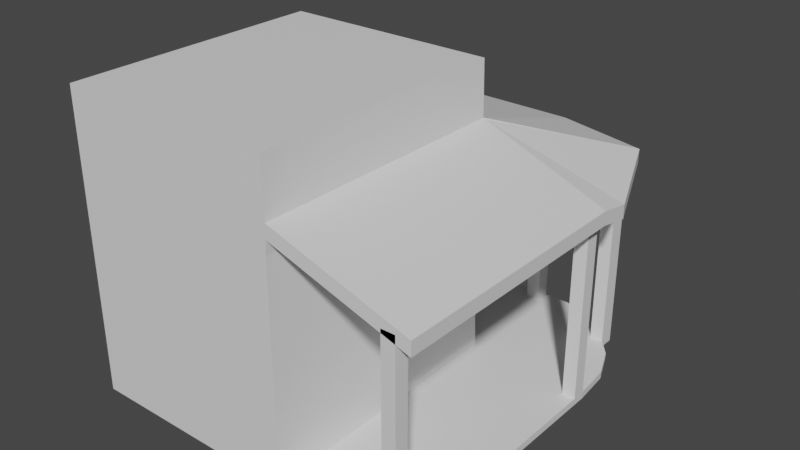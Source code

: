 # Source: ShopCornerPlaceholder.blend  (saved by Blender 3.6.13; exported with 4.5.12 LTS)
import bpy
from mathutils import Matrix  # noqa: F401  (used for matrix-valued properties, if any)

bpy.ops.wm.read_factory_settings(use_empty=True)
scene = bpy.context.scene
scene.name = 'Scene'

# ---- collections
col_collection = bpy.data.collections.new('Collection'); scene.collection.children.link(col_collection)

# ---- materials (node trees are filled in below, after node groups)
mat_material = bpy.data.materials.new('Material')
mat_material.alpha_threshold = 0.0
mat_material.use_transparent_shadow = False
mat_material.roughness = 0.5
mat_material.line_color = (0.0, 0.0, 0.0, 1.0)

# ---- material node trees
mat_material.use_nodes = True; mat_material.node_tree.nodes.clear()
_N = mat_material.node_tree.nodes; _L = mat_material.node_tree.links
n0 = _N.new('ShaderNodeOutputMaterial'); n0.name = 'Material Output'; n0.location = (300, 300)
n1 = _N.new('ShaderNodeBsdfPrincipled'); n1.name = 'Principled BSDF'; n1.location = (10, 300)
n1.distribution = 'GGX'
n1.subsurface_method = 'RANDOM_WALK_SKIN'
n1.inputs[3].default_value = 1.45
n1.inputs[27].default_value = (0.0, 0.0, 0.0, 1.0)
n1.inputs[28].default_value = 1.0
_L.new(n1.outputs[0], n0.inputs[0])
n0.is_active_output = True

# ---- world
world_world = bpy.data.worlds.new('World'); scene.world = world_world
world_world.use_nodes = True; world_world.node_tree.nodes.clear()
_N = world_world.node_tree.nodes; _L = world_world.node_tree.links
n0 = _N.new('ShaderNodeOutputWorld'); n0.name = 'World Output'; n0.location = (300, 300)
n1 = _N.new('ShaderNodeBackground'); n1.name = 'Background'; n1.location = (10, 300)
n1.inputs[0].default_value = (0.05088, 0.05088, 0.05088, 1.0)
_L.new(n1.outputs[0], n0.inputs[0])
n0.is_active_output = True
world_world.color = (0.05088, 0.05088, 0.05088)
world_world.use_sun_shadow = False
world_world.sun_shadow_jitter_overblur = 0.0

# ---- meshes
me_cube = bpy.data.meshes.new('Cube')
me_cube.from_pydata([(1.0, 1.423, 1.915), (1.011, 1.423, -0.8136), (1.0, -1.0, 1.915), (1.011, -1.0, -0.8136), (-1.0, 1.423, 1.915), (-1.0, 1.423, -0.8136), (-1.0, -1.0, 1.915), (-1.0, -1.0, -0.8136), (1.0, 1.423, 0.9145), (-1.0, -1.0, 0.9145), (1.0, -1.0, 0.9145), (-1.0, 1.423, 0.9145), (1.0, 1.423, -0.5), (1.0, -1.0, -0.5), (-1.0, 1.423, -0.5), (-1.0, -1.0, -0.5), (-1.0, -1.0, 1.415), (1.011, 1.423, 1.415), (1.011, -1.0, 1.415), (-1.0, 1.423, 1.415), (1.011, 1.423, -0.75), (1.011, -1.0, -0.75), (-1.0, 1.423, -0.75), (-1.0, -1.0, -0.75), (2.122, 1.423, -0.75), (2.122, 1.423, -0.8136), (2.122, -1.0, -0.75), (2.122, -1.0, -0.8136), (1.252, 1.423, -0.8136), (1.252, -1.0, -0.8136), (1.252, -1.0, -0.75), (1.252, 1.423, -0.75), (-1.0, 0.5409, -0.8136), (1.0, 0.5409, 1.915), (-1.0, 0.5409, 1.915), (1.011, 0.5409, -0.8136), (1.0, 0.5409, 0.9145), (-1.0, 0.5409, 0.9145), (-1.0, 0.5409, -0.5), (1.0, 0.5409, -0.5), (1.011, 0.5409, 1.415), (-1.0, 0.5409, 1.415), (1.011, 0.5409, -0.75), (-1.0, 0.5409, -0.75), (2.122, 0.5409, -0.8136), (2.122, 0.5409, -0.75), (1.252, 0.5409, -0.75), (1.252, 0.5409, -0.8136), (-1.0, 0.9233, 1.915), (1.011, 0.9233, -0.8136), (-1.0, 0.9233, 0.9145), (-1.0, 0.9233, -0.5), (-1.0, 0.9233, 1.415), (-1.0, 0.9233, -0.75), (2.122, 0.9233, -0.8136), (1.252, 0.9233, -0.75), (-1.0, 0.9233, -0.8136), (1.0, 0.9233, 1.915), (1.0, 0.9233, 0.9145), (1.0, 0.9233, -0.5), (1.011, 0.9233, 1.415), (1.011, 0.9233, -0.75), (2.122, 0.9233, -0.75), (1.252, 0.9233, -0.8136), (-1.0, 1.173, 1.915), (1.011, 1.173, -0.8136), (-1.0, 1.173, 0.9145), (-1.0, 1.173, -0.5), (-1.0, 1.173, 1.415), (-1.0, 1.173, -0.75), (2.122, 1.173, -0.8136), (1.252, 1.173, -0.75), (-1.0, 1.173, -0.8136), (1.0, 1.173, 1.915), (1.0, 1.173, 0.9145), (1.0, 1.173, -0.5), (1.011, 1.173, 1.415), (1.011, 1.173, -0.75), (2.122, 1.173, -0.75), (1.252, 1.173, -0.8136), (-1.0, -0.5, -0.8136), (1.0, -0.5, 1.915), (1.0, -0.5, 0.9145), (1.0, -0.5, -0.5), (1.011, -0.5, 1.415), (1.011, -0.5, -0.75), (2.122, -0.5, -0.75), (1.252, -0.5, -0.8136), (-1.0, -0.5, 1.915), (1.011, -0.5, -0.8136), (-1.0, -0.5, 0.9145), (-1.0, -0.5, -0.5), (-1.0, -0.5, 1.415), (-1.0, -0.5, -0.75), (2.122, -0.5, -0.8136), (1.252, -0.5, -0.75), (-1.0, -0.75, -0.8136), (1.0, -0.75, 1.915), (1.0, -0.75, 0.9145), (1.0, -0.75, -0.5), (1.011, -0.75, 1.415), (1.011, -0.75, -0.75), (2.122, -0.75, -0.75), (1.252, -0.75, -0.8136), (-1.0, -0.75, 1.915), (1.011, -0.75, -0.8136), (-1.0, -0.75, 0.9145), (-1.0, -0.75, -0.5), (-1.0, -0.75, 1.415), (-1.0, -0.75, -0.75), (2.122, -0.75, -0.8136), (1.252, -0.75, -0.75), (2.001, 1.423, -0.8136), (2.001, -1.0, -0.75), (2.001, -1.0, -0.8136), (2.001, 1.423, -0.75), (2.001, 0.5409, -0.75), (2.001, 0.5409, -0.8136), (2.001, 0.9233, -0.75), (2.001, 0.9233, -0.8136), (2.001, 1.173, -0.75), (2.001, 1.173, -0.8136), (2.001, -0.5, -0.8136), (2.001, -0.5, -0.75), (2.001, -0.75, -0.8136), (2.001, -0.75, -0.75), (-1.0, 1.298, 1.915), (1.011, 1.298, -0.8136), (-1.0, 1.298, 0.9145), (-1.0, 1.298, -0.5), (-1.0, 1.298, 1.415), (-1.0, 1.298, -0.75), (2.122, 1.298, -0.8136), (1.252, 1.298, -0.75), (-1.0, 1.298, -0.8136), (1.0, 1.298, 1.915), (1.0, 1.298, 0.9145), (1.0, 1.298, -0.5), (1.011, 1.298, 1.415), (1.011, 1.298, -0.75), (2.122, 1.298, -0.75), (1.252, 1.298, -0.8136), (2.001, 1.298, -0.75), (2.001, 1.298, -0.8136), (-1.0, -0.875, -0.8136), (1.0, -0.875, 1.915), (1.0, -0.875, 0.9145), (1.0, -0.875, -0.5), (1.011, -0.875, 1.415), (1.011, -0.875, -0.75), (2.122, -0.875, -0.75), (1.252, -0.875, -0.8136), (-1.0, -0.875, 1.915), (1.011, -0.875, -0.8136), (-1.0, -0.875, 0.9145), (-1.0, -0.875, -0.5), (-1.0, -0.875, 1.415), (-1.0, -0.875, -0.75), (2.122, -0.875, -0.8136), (1.252, -0.875, -0.75), (2.001, -0.875, -0.8136), (2.001, -0.875, -0.75), (2.122, -0.875, 1.009), (2.122, -1.0, 1.009), (2.001, -1.0, 1.009), (2.122, 1.423, 1.009), (2.001, 1.423, 1.009), (2.001, 1.298, 1.009), (2.122, 1.298, 1.009), (2.001, -0.875, 1.009), (1.0, 1.423, 1.165), (1.0, -1.0, 1.165), (-1.0, 1.423, 1.165), (-1.0, -1.0, 1.165), (-1.0, 0.5409, 1.165), (1.0, 0.5409, 1.165), (1.0, 0.9233, 1.165), (-1.0, 0.9233, 1.165), (1.0, 1.173, 1.165), (-1.0, 1.173, 1.165), (-1.0, -0.5, 1.165), (1.0, -0.5, 1.165), (-1.0, -0.75, 1.165), (1.0, -0.75, 1.165), (1.0, 1.298, 1.165), (-1.0, 1.298, 1.165), (-1.0, -0.875, 1.165), (1.0, -0.875, 1.165), (-1.0, -1.0, 1.29), (1.011, 1.423, 1.29), (1.011, -1.0, 1.29), (-1.0, 1.423, 1.29), (-1.0, 0.5409, 1.29), (1.011, 0.5409, 1.29), (1.011, 0.9233, 1.29), (-1.0, 0.9233, 1.29), (1.011, 1.173, 1.29), (-1.0, 1.173, 1.29), (-1.0, -0.5, 1.29), (1.011, -0.5, 1.29), (-1.0, -0.75, 1.29), (1.011, -0.75, 1.29), (1.011, 1.298, 1.29), (-1.0, 1.298, 1.29), (-1.0, -0.875, 1.29), (1.011, -0.875, 1.29), (2.248, -0.875, 1.021), (2.248, -1.0, 1.021), (2.248, 0.9233, 1.021), (2.248, 0.5409, 1.021), (2.248, 1.173, 1.021), (2.248, 1.298, 1.021), (2.248, -0.5, 1.021), (2.248, -0.75, 1.021), (2.248, 1.582, 0.9679), (2.248, 1.582, 0.8429), (2.248, -1.0, 0.8957), (2.248, 0.5409, 0.8957), (2.248, 0.9233, 0.8957), (2.248, 1.173, 0.8957), (2.248, -0.5, 0.8957), (2.248, -0.75, 0.8957), (2.248, 1.298, 0.8957), (2.248, -0.875, 0.8957), (-1.0, 2.685, 1.033), (1.011, 2.685, 1.033), (1.011, 2.685, 0.908), (-1.0, 2.685, 0.908), (1.022, 1.423, 1.415), (1.022, 1.423, 1.29), (1.867, 2.478, 1.033), (1.867, 2.478, 0.908), (1.011, 1.429, 1.415), (1.011, 1.429, 1.29), (1.874, 2.478, 1.032), (1.874, 2.478, 0.9068), (1.011, 2.572, -0.8136), (-1.0, 2.572, -0.8136), (1.011, 2.572, -0.75), (-1.0, 2.572, -0.75), (1.846, 2.346, -0.75), (1.846, 2.346, -0.8136), (1.726, 2.346, -0.8136), (1.252, 2.572, -0.75), (1.252, 2.572, -0.8136), (1.726, 2.346, -0.75), (1.853, 1.762, -0.75), (2.09, 1.774, -0.8136), (1.853, 1.762, -0.8136), (1.252, 1.998, -0.75), (1.011, 1.998, -0.8136), (1.252, 1.998, -0.8136), (-1.0, 1.998, -0.8136), (-1.0, 1.998, -0.75), (2.09, 1.774, -0.75), (1.011, 1.998, -0.75), (1.853, 2.049, -0.75), (1.853, 2.049, -0.8136), (1.011, 2.285, -0.8136), (-1.0, 2.285, -0.8136), (-1.0, 2.285, -0.75), (1.974, 2.049, -0.75), (1.011, 2.285, -0.75), (1.974, 2.049, -0.8136), (1.252, 2.285, -0.75), (1.252, 2.285, -0.8136), (1.726, 2.202, -0.75), (1.726, 2.202, -0.8136), (1.011, 2.429, -0.8136), (-1.0, 2.429, -0.8136), (-1.0, 2.429, -0.75), (1.846, 2.202, -0.75), (1.011, 2.429, -0.75), (1.846, 2.202, -0.8136), (1.252, 2.429, -0.75), (1.252, 2.429, -0.8136), (1.726, 2.202, 0.9305), (1.726, 2.346, 0.9305), (1.846, 2.346, 0.9305), (1.846, 2.202, 0.9305), (0.005469, 1.423, -0.8136), (0.0, -1.0, 1.915), (0.005469, -1.0, -0.8136), (0.0, 1.423, 1.915), (0.0, 1.423, 0.9145), (0.0, -1.0, 0.9145), (0.0, -1.0, -0.5), (0.0, 1.423, -0.5), (0.005469, 1.423, 1.415), (0.005469, -1.0, 1.415), (0.005469, 1.423, -0.75), (0.005469, -1.0, -0.75), (0.005469, 0.5409, -0.8136), (0.0, 0.5409, 1.915), (0.0, 0.9233, 1.915), (0.005469, 0.9233, -0.8136), (0.005469, 1.173, -0.8136), (0.0, 1.173, 1.915), (0.005469, -0.5, -0.8136), (0.0, -0.5, 1.915), (0.005469, -0.75, -0.8136), (0.0, -0.75, 1.915), (0.0, 1.298, 1.915), (0.005469, 1.298, -0.8136), (0.005469, -0.875, -0.8136), (0.0, -0.875, 1.915), (0.0, -1.0, 1.165), (0.0, 1.423, 1.165), (0.005469, -1.0, 1.29), (0.005469, 1.423, 1.29), (0.005469, 2.685, 1.033), (0.005469, 2.685, 0.908), (0.005469, 2.572, -0.8136), (0.005469, 2.572, -0.75), (0.005469, 1.998, -0.75), (0.005469, 1.998, -0.8136), (0.005469, 2.285, -0.75), (0.005469, 2.285, -0.8136), (0.005469, 2.429, -0.75), (0.005469, 2.429, -0.8136), (0.5082, -1.0, -0.8136), (0.5, 1.423, 1.915), (0.5, 1.423, 0.9145), (0.5, 1.423, -0.5), (0.5082, 1.423, 1.415), (0.5082, 1.423, -0.75), (0.5, 0.5409, 1.915), (0.5, 0.9233, 1.915), (0.5, 1.173, 1.915), (0.5, -0.5, 1.915), (0.5, -0.75, 1.915), (0.5, 1.298, 1.915), (0.5, -0.875, 1.915), (0.5, 1.423, 1.165), (0.5082, 1.423, 1.29), (0.5082, 2.685, 1.033), (0.5082, 2.685, 0.908), (0.5082, 2.572, -0.75), (0.5082, 1.998, -0.8136), (0.5082, 2.285, -0.8136), (0.5082, 2.429, -0.8136), (0.5082, 1.423, -0.8136), (0.5, -1.0, 1.915), (0.5, -1.0, 0.9145), (0.5, -1.0, -0.5), (0.5082, -1.0, 1.415), (0.5082, -1.0, -0.75), (0.5082, 0.5409, -0.8136), (0.5082, 0.9233, -0.8136), (0.5082, 1.173, -0.8136), (0.5082, -0.5, -0.8136), (0.5082, -0.75, -0.8136), (0.5082, 1.298, -0.8136), (0.5082, -0.875, -0.8136), (0.5, -1.0, 1.165), (0.5082, -1.0, 1.29), (0.5082, 2.572, -0.8136), (0.5082, 1.998, -0.75), (0.5082, 2.285, -0.75), (0.5082, 2.429, -0.75), (0.7596, -1.0, -0.8136), (0.75, 1.423, 1.915), (0.75, 1.423, 0.9145), (0.75, 1.423, -0.5), (0.7596, 1.423, 1.415), (0.7596, 1.423, -0.75), (0.75, 0.5409, 1.915), (0.75, 0.9233, 1.915), (0.75, 1.173, 1.915), (0.75, -0.5, 1.915), (0.75, -0.75, 1.915), (0.75, 1.298, 1.915), (0.75, -0.875, 1.915), (0.75, 1.423, 1.165), (0.7596, 1.423, 1.29), (0.7596, 2.685, 1.033), (0.7596, 2.685, 0.908), (0.7596, 2.572, -0.75), (0.7596, 1.998, -0.8136), (0.7596, 2.285, -0.8136), (0.7596, 2.429, -0.8136), (0.7596, 1.423, -0.8136), (0.75, -1.0, 1.915), (0.75, -1.0, 0.9145), (0.75, -1.0, -0.5), (0.7596, -1.0, 1.415), (0.7596, -1.0, -0.75), (0.7596, 0.5409, -0.8136), (0.7596, 0.9233, -0.8136), (0.7596, 1.173, -0.8136), (0.7596, -0.5, -0.8136), (0.7596, -0.75, -0.8136), (0.7596, 1.298, -0.8136), (0.7596, -0.875, -0.8136), (0.75, -1.0, 1.165), (0.7596, -1.0, 1.29), (0.7596, 2.572, -0.8136), (0.7596, 1.998, -0.75), (0.7596, 2.285, -0.75), (0.7596, 2.429, -0.75), (0.8853, -1.0, -0.8136), (0.875, 1.423, 1.915), (0.875, 1.423, 0.9145), (0.875, 1.423, -0.5), (0.8853, 1.423, 1.415), (0.8853, 1.423, -0.75), (0.875, 0.5409, 1.915), (0.875, 0.9233, 1.915), (0.875, 1.173, 1.915), (0.875, -0.5, 1.915), (0.875, -0.75, 1.915), (0.875, 1.298, 1.915), (0.875, -0.875, 1.915), (0.875, 1.423, 1.165), (0.8853, 1.423, 1.29), (0.8853, 2.685, 1.033), (0.8853, 2.685, 0.908), (0.8853, 2.572, -0.75), (0.8853, 1.998, -0.8136), (0.8853, 2.285, -0.8136), (0.8853, 2.429, -0.8136), (0.8853, 1.423, -0.8136), (0.875, -1.0, 1.915), (0.875, -1.0, 0.9145), (0.875, -1.0, -0.5), (0.8853, -1.0, 1.415), (0.8853, -1.0, -0.75), (0.8853, 0.5409, -0.8136), (0.8853, 0.9233, -0.8136), (0.8853, 1.173, -0.8136), (0.8853, -0.5, -0.8136), (0.8853, -0.75, -0.8136), (0.8853, 1.298, -0.8136), (0.8853, -0.875, -0.8136), (0.875, -1.0, 1.165), (0.8853, -1.0, 1.29), (0.8853, 2.572, -0.8136), (0.8853, 1.998, -0.75), (0.8853, 2.285, -0.75), (0.8853, 2.429, -0.75), (-0.4973, 1.423, -0.8136), (-0.5, -1.0, 1.915), (-0.5, -1.0, 0.9145), (-0.5, -1.0, -0.5), (-0.4973, -1.0, 1.415), (-0.4973, -1.0, -0.75), (-0.4973, 0.5409, -0.8136), (-0.4973, 0.9233, -0.8136), (-0.4973, 1.173, -0.8136), (-0.4973, -0.5, -0.8136), (-0.4973, -0.75, -0.8136), (-0.4973, 1.298, -0.8136), (-0.4973, -0.875, -0.8136), (-0.5, -1.0, 1.165), (-0.4973, -1.0, 1.29), (-0.4973, 2.572, -0.8136), (-0.4973, 1.998, -0.75), (-0.4973, 2.285, -0.75), (-0.4973, 2.429, -0.75), (-0.4973, -1.0, -0.8136), (-0.5, 1.423, 1.915), (-0.5, 1.423, 0.9145), (-0.5, 1.423, -0.5), (-0.4973, 1.423, 1.415), (-0.4973, 1.423, -0.75), (-0.5, 0.5409, 1.915), (-0.5, 0.9233, 1.915), (-0.5, 1.173, 1.915), (-0.5, -0.5, 1.915), (-0.5, -0.75, 1.915), (-0.5, 1.298, 1.915), (-0.5, -0.875, 1.915), (-0.5, 1.423, 1.165), (-0.4973, 1.423, 1.29), (-0.4973, 2.685, 1.033), (-0.4973, 2.685, 0.908), (-0.4973, 2.572, -0.75), (-0.4973, 1.998, -0.8136), (-0.4973, 2.285, -0.8136), (-0.4973, 2.429, -0.8136), (-0.7486, 1.423, -0.8136), (-0.75, -1.0, 1.915), (-0.75, -1.0, 0.9145), (-0.75, -1.0, -0.5), (-0.7486, -1.0, 1.415), (-0.7486, -1.0, -0.75), (-0.7486, 0.5409, -0.8136), (-0.7486, 0.9233, -0.8136), (-0.7486, 1.173, -0.8136), (-0.7486, -0.5, -0.8136), (-0.7486, -0.75, -0.8136), (-0.7486, 1.298, -0.8136), (-0.7486, -0.875, -0.8136), (-0.75, -1.0, 1.165), (-0.7486, -1.0, 1.29), (-0.7486, 2.572, -0.8136), (-0.7486, 1.998, -0.75), (-0.7486, 2.285, -0.75), (-0.7486, 2.429, -0.75), (-0.7486, -1.0, -0.8136), (-0.75, 1.423, 1.915), (-0.75, 1.423, 0.9145), (-0.75, 1.423, -0.5), (-0.7486, 1.423, 1.415), (-0.7486, 1.423, -0.75), (-0.75, 0.5409, 1.915), (-0.75, 0.9233, 1.915), (-0.75, 1.173, 1.915), (-0.75, -0.5, 1.915), (-0.75, -0.75, 1.915), (-0.75, 1.298, 1.915), (-0.75, -0.875, 1.915), (-0.75, 1.423, 1.165), (-0.7486, 1.423, 1.29), (-0.7486, 2.685, 1.033), (-0.7486, 2.685, 0.908), (-0.7486, 2.572, -0.75), (-0.7486, 1.998, -0.8136), (-0.7486, 2.285, -0.8136), (-0.7486, 2.429, -0.8136), (-0.8743, 1.423, -0.8136), (-0.875, -1.0, 1.915), (-0.875, -1.0, 0.9145), (-0.875, -1.0, -0.5), (-0.8743, -1.0, 1.415), (-0.8743, -1.0, -0.75), (-0.8743, 0.5409, -0.8136), (-0.8743, 0.9233, -0.8136), (-0.8743, 1.173, -0.8136), (-0.8743, -0.5, -0.8136), (-0.8743, -0.75, -0.8136), (-0.8743, 1.298, -0.8136), (-0.8743, -0.875, -0.8136), (-0.875, -1.0, 1.165), (-0.8743, -1.0, 1.29), (-0.8743, 2.572, -0.8136), (-0.8743, 1.998, -0.75), (-0.8743, 2.285, -0.75), (-0.8743, 2.429, -0.75), (-0.8743, -1.0, -0.8136), (-0.875, 1.423, 1.915), (-0.875, 1.423, 0.9145), (-0.875, 1.423, -0.5), (-0.8743, 1.423, 1.415), (-0.8743, 1.423, -0.75), (-0.875, 0.5409, 1.915), (-0.875, 0.9233, 1.915), (-0.875, 1.173, 1.915), (-0.875, -0.5, 1.915), (-0.875, -0.75, 1.915), (-0.875, 1.298, 1.915), (-0.875, -0.875, 1.915), (-0.875, 1.423, 1.165), (-0.8743, 1.423, 1.29), (-0.8743, 2.685, 1.033), (-0.8743, 2.685, 0.908), (-0.8743, 2.572, -0.75), (-0.8743, 1.998, -0.8136), (-0.8743, 2.285, -0.8136), (-0.8743, 2.429, -0.8136), (-0.2459, -1.0, -0.8136), (-0.25, 1.423, 1.915), (-0.25, 1.423, 0.9145), (-0.25, 1.423, -0.5), (-0.2459, 1.423, 1.415), (-0.2459, 1.423, -0.75), (-0.25, 0.5409, 1.915), (-0.25, 0.9233, 1.915), (-0.25, 1.173, 1.915), (-0.25, -0.5, 1.915), (-0.25, -0.75, 1.915), (-0.25, 1.298, 1.915), (-0.25, -0.875, 1.915), (-0.25, 1.423, 1.165), (-0.2459, 1.423, 1.29), (-0.2459, 2.685, 1.033), (-0.2459, 2.685, 0.908), (-0.2459, 2.572, -0.75), (-0.2459, 1.998, -0.8136), (-0.2459, 2.285, -0.8136), (-0.2459, 2.429, -0.8136), (-0.2459, 1.423, -0.8136), (-0.25, -1.0, 1.915), (-0.25, -1.0, 0.9145), (-0.25, -1.0, -0.5), (-0.2459, -1.0, 1.415), (-0.2459, -1.0, -0.75), (-0.2459, 0.5409, -0.8136), (-0.2459, 0.9233, -0.8136), (-0.2459, 1.173, -0.8136), (-0.2459, -0.5, -0.8136), (-0.2459, -0.75, -0.8136), (-0.2459, 1.298, -0.8136), (-0.2459, -0.875, -0.8136), (-0.25, -1.0, 1.165), (-0.2459, -1.0, 1.29), (-0.2459, 2.572, -0.8136), (-0.2459, 1.998, -0.75), (-0.2459, 2.285, -0.75), (-0.2459, 2.429, -0.75), (-0.1202, -1.0, -0.8136), (-0.125, 1.423, 1.915), (-0.125, 1.423, 0.9145), (-0.125, 1.423, -0.5), (-0.1202, 1.423, 1.415), (-0.1202, 1.423, -0.75), (-0.125, 0.5409, 1.915), (-0.125, 0.9233, 1.915), (-0.125, 1.173, 1.915), (-0.125, -0.5, 1.915), (-0.125, -0.75, 1.915), (-0.125, 1.298, 1.915), (-0.125, -0.875, 1.915), (-0.125, 1.423, 1.165), (-0.1202, 1.423, 1.29), (-0.1202, 2.685, 1.033), (-0.1202, 2.685, 0.908), (-0.1202, 2.572, -0.75), (-0.1202, 1.998, -0.8136), (-0.1202, 2.285, -0.8136), (-0.1202, 2.429, -0.8136), (-0.1202, 1.423, -0.8136), (-0.125, -1.0, 1.915), (-0.125, -1.0, 0.9145), (-0.125, -1.0, -0.5), (-0.1202, -1.0, 1.415), (-0.1202, -1.0, -0.75), (-0.1202, 0.5409, -0.8136), (-0.1202, 0.9233, -0.8136), (-0.1202, 1.173, -0.8136), (-0.1202, -0.5, -0.8136), (-0.1202, -0.75, -0.8136), (-0.1202, 1.298, -0.8136), (-0.1202, -0.875, -0.8136), (-0.125, -1.0, 1.165), (-0.1202, -1.0, 1.29), (-0.1202, 2.572, -0.8136), (-0.1202, 1.998, -0.75), (-0.1202, 2.285, -0.75), (-0.1202, 2.429, -0.75), (0.8853, 2.572, 1.025), (1.011, 2.572, 1.025), (1.011, 2.429, 1.025), (0.8853, 2.429, 1.025), (-1.0, 2.429, 1.063), (-1.0, 2.572, 1.063), (-0.8743, 2.429, 1.063), (-0.8743, 2.572, 1.063), (-0.1202, 2.572, 1.061), (0.005469, 2.572, 1.061), (0.005469, 2.429, 1.061), (-0.1202, 2.429, 1.061)], [], [(551, 152, 6, 521), (524, 521, 6, 16), (130, 126, 4, 19), (433, 153, 3, 400), (148, 145, 2, 18), (404, 401, 0, 17), (403, 402, 8, 12), (147, 146, 10, 13), (129, 128, 11, 14), (523, 522, 9, 15), (525, 523, 15, 23), (131, 129, 14, 22), (149, 147, 13, 21), (405, 403, 12, 20), (191, 19, 224, 227), (84, 100, 213, 212), (203, 130, 19, 191), (534, 524, 16, 188), (559, 269, 237, 535), (143, 112, 25, 132), (134, 131, 22, 5), (539, 525, 23, 7), (158, 150, 26, 27), (26, 150, 162, 163), (113, 114, 27, 26), (275, 268, 236, 244), (274, 266, 245, 243), (21, 3, 29, 30), (149, 21, 30, 159), (127, 1, 28, 141), (89, 35, 47, 87), (61, 42, 46, 55), (118, 116, 45, 62), (54, 62, 45, 44), (80, 93, 43, 32), (122, 117, 44, 94), (198, 92, 41, 192), (100, 148, 206, 213), (61, 59, 39, 42), (93, 91, 38, 43), (91, 90, 37, 38), (59, 58, 36, 39), (60, 57, 33, 40), (428, 49, 35, 427), (92, 88, 34, 41), (546, 48, 34, 545), (547, 64, 48, 546), (429, 65, 49, 428), (76, 73, 57, 60), (75, 74, 58, 59), (77, 75, 59, 61), (196, 202, 222, 219), (70, 78, 62, 54), (120, 118, 62, 78), (77, 61, 55, 71), (35, 49, 63, 47), (32, 43, 53, 56), (117, 119, 54, 44), (192, 41, 52, 195), (43, 38, 51, 53), (38, 37, 50, 51), (41, 34, 48, 52), (139, 77, 71, 133), (142, 120, 78, 140), (132, 140, 78, 70), (190, 205, 223, 216), (139, 137, 75, 77), (137, 136, 74, 75), (138, 135, 73, 76), (432, 127, 65, 429), (550, 126, 64, 547), (49, 65, 79, 63), (56, 53, 69, 72), (119, 121, 70, 54), (195, 52, 68, 197), (53, 51, 67, 69), (51, 50, 66, 67), (52, 48, 64, 68), (108, 104, 88, 92), (107, 106, 90, 91), (109, 107, 91, 93), (200, 108, 92, 198), (124, 122, 94, 110), (96, 109, 93, 80), (105, 89, 87, 103), (42, 85, 95, 46), (116, 123, 86, 45), (44, 45, 86, 94), (205, 201, 221, 223), (42, 39, 83, 85), (39, 36, 82, 83), (40, 33, 81, 84), (427, 35, 89, 430), (545, 34, 88, 548), (153, 105, 103, 151), (144, 157, 109, 96), (160, 124, 110, 158), (204, 156, 108, 200), (157, 155, 107, 109), (155, 154, 106, 107), (156, 152, 104, 108), (85, 101, 111, 95), (123, 125, 102, 86), (94, 86, 102, 110), (40, 84, 212, 209), (85, 83, 99, 101), (83, 82, 98, 99), (84, 81, 97, 100), (430, 89, 105, 431), (548, 88, 104, 549), (95, 111, 125, 123), (151, 103, 124, 160), (46, 95, 123, 116), (103, 87, 122, 124), (63, 79, 121, 119), (133, 71, 120, 142), (47, 63, 119, 117), (71, 55, 118, 120), (87, 47, 117, 122), (55, 46, 116, 118), (273, 267, 242, 241), (30, 29, 114, 113), (159, 30, 113, 161), (141, 28, 112, 143), (79, 141, 143, 121), (31, 133, 142, 115), (540, 4, 126, 550), (421, 1, 127, 432), (17, 0, 135, 138), (12, 8, 136, 137), (20, 12, 137, 139), (18, 190, 216, 207), (25, 24, 140, 132), (140, 24, 165, 168), (20, 139, 133, 31), (65, 127, 141, 79), (72, 69, 131, 134), (121, 143, 132, 70), (197, 68, 130, 203), (69, 67, 129, 131), (67, 66, 128, 129), (68, 64, 126, 130), (111, 159, 161, 125), (29, 151, 160, 114), (16, 6, 152, 156), (15, 9, 154, 155), (23, 15, 155, 157), (188, 16, 156, 204), (114, 160, 158, 27), (7, 23, 157, 144), (3, 153, 151, 29), (101, 149, 159, 111), (125, 161, 150, 102), (110, 102, 150, 158), (199, 193, 217, 220), (101, 99, 147, 149), (99, 98, 146, 147), (100, 97, 145, 148), (431, 105, 153, 433), (549, 104, 152, 551), (169, 164, 163, 162), (166, 167, 168, 165), (24, 115, 166, 165), (115, 142, 167, 166), (113, 26, 163, 164), (150, 161, 169, 162), (161, 113, 164, 169), (142, 140, 168, 167), (98, 183, 187, 146), (9, 173, 186, 154), (66, 179, 185, 128), (8, 170, 184, 136), (82, 181, 183, 98), (154, 186, 182, 106), (36, 175, 181, 82), (106, 182, 180, 90), (50, 177, 179, 66), (136, 184, 178, 74), (37, 174, 177, 50), (74, 178, 176, 58), (58, 176, 175, 36), (90, 180, 174, 37), (522, 533, 173, 9), (128, 185, 172, 11), (146, 187, 171, 10), (402, 413, 170, 8), (183, 201, 205, 187), (173, 188, 204, 186), (179, 197, 203, 185), (170, 189, 202, 184), (181, 199, 201, 183), (186, 204, 200, 182), (175, 193, 199, 181), (182, 200, 198, 180), (177, 195, 197, 179), (184, 202, 196, 178), (174, 192, 195, 177), (178, 196, 194, 176), (176, 194, 193, 175), (180, 198, 192, 174), (533, 534, 188, 173), (185, 203, 191, 172), (187, 205, 190, 171), (413, 414, 189, 170), (223, 206, 207, 216), (218, 208, 209, 217), (219, 210, 208, 218), (222, 211, 210, 219), (217, 209, 212, 220), (220, 212, 213, 221), (215, 214, 211, 222), (221, 213, 206, 223), (76, 60, 208, 210), (202, 189, 215, 222), (17, 138, 211, 214), (194, 196, 219, 218), (60, 40, 209, 208), (201, 199, 220, 221), (193, 194, 218, 217), (138, 76, 210, 211), (17, 214, 234, 232), (148, 18, 207, 206), (416, 415, 225, 226), (404, 17, 225, 415), (189, 226, 231, 229), (553, 191, 227, 555), (228, 229, 231, 230), (226, 225, 230, 231), (17, 189, 229, 228), (225, 17, 228, 230), (233, 232, 234, 235), (215, 189, 233, 235), (214, 215, 235, 234), (189, 17, 232, 233), (436, 417, 238, 236), (242, 245, 240, 241), (236, 238, 243, 244), (244, 243, 245, 242), (269, 270, 239, 237), (240, 245, 277, 278), (267, 275, 244, 242), (238, 417, 640, 641), (271, 273, 241, 240), (272, 274, 243, 238), (20, 31, 249, 255), (24, 25, 247, 254), (405, 20, 255, 437), (112, 28, 251, 248), (115, 24, 254, 246), (5, 22, 253, 252), (25, 112, 248, 247), (31, 115, 246, 249), (28, 1, 250, 251), (520, 5, 252, 557), (255, 249, 264, 262), (254, 247, 263, 261), (437, 255, 262, 438), (248, 251, 265, 257), (246, 254, 261, 256), (252, 253, 260, 259), (247, 248, 257, 263), (249, 246, 256, 264), (251, 250, 258, 265), (557, 252, 259, 558), (262, 264, 274, 272), (261, 263, 273, 271), (438, 262, 272, 439), (257, 265, 275, 267), (256, 261, 271, 266), (259, 260, 270, 269), (263, 257, 267, 273), (264, 256, 266, 274), (265, 258, 268, 275), (558, 259, 269, 559), (276, 279, 278, 277), (245, 266, 276, 277), (271, 240, 278, 279), (266, 271, 279, 276), (339, 317, 319, 340), (638, 316, 318, 639), (338, 315, 317, 339), (637, 314, 316, 638), (341, 280, 315, 338), (605, 290, 314, 637), (318, 313, 649, 650), (636, 617, 313, 312), (334, 309, 311, 336), (604, 288, 310, 615), (616, 615, 310, 311), (613, 614, 309, 307), (354, 355, 308, 306), (602, 613, 307, 284), (343, 354, 306, 285), (330, 301, 305, 332), (631, 300, 304, 633), (621, 280, 303, 632), (321, 283, 302, 331), (329, 299, 301, 330), (630, 298, 300, 631), (326, 293, 299, 329), (627, 292, 298, 630), (331, 302, 297, 328), (632, 303, 296, 629), (629, 296, 295, 628), (328, 297, 294, 327), (327, 294, 293, 326), (628, 295, 292, 627), (320, 346, 291, 282), (340, 319, 312, 356), (355, 345, 289, 308), (605, 603, 287, 290), (346, 344, 286, 291), (344, 343, 285, 286), (603, 602, 284, 287), (604, 601, 283, 288), (633, 304, 282, 600), (345, 342, 281, 289), (332, 305, 281, 342), (372, 332, 342, 382), (385, 382, 342, 345), (384, 383, 343, 344), (386, 384, 344, 346), (395, 385, 345, 355), (380, 340, 356, 396), (360, 386, 346, 320), (367, 327, 326, 366), (368, 328, 327, 367), (371, 331, 328, 368), (366, 326, 329, 369), (369, 329, 330, 370), (361, 321, 331, 371), (370, 330, 332, 372), (383, 394, 354, 343), (394, 395, 355, 354), (374, 334, 336, 376), (381, 341, 338, 378), (378, 338, 339, 379), (379, 339, 340, 380), (316, 358, 359, 318), (314, 357, 358, 316), (290, 325, 357, 314), (318, 359, 337, 313), (312, 313, 337, 356), (288, 324, 335, 310), (311, 310, 335, 336), (307, 309, 334, 333), (284, 307, 333, 322), (300, 351, 353, 304), (280, 341, 352, 303), (298, 350, 351, 300), (292, 347, 350, 298), (303, 352, 349, 296), (296, 349, 348, 295), (295, 348, 347, 292), (290, 287, 323, 325), (287, 284, 322, 323), (288, 283, 321, 324), (304, 353, 320, 282), (419, 379, 380, 420), (418, 378, 379, 419), (421, 381, 378, 418), (414, 374, 376, 416), (434, 435, 395, 394), (423, 434, 394, 383), (410, 370, 372, 412), (401, 361, 371, 411), (409, 369, 370, 410), (406, 366, 369, 409), (411, 371, 368, 408), (408, 368, 367, 407), (407, 367, 366, 406), (400, 426, 386, 360), (420, 380, 396, 436), (435, 425, 385, 395), (426, 424, 384, 386), (424, 423, 383, 384), (425, 422, 382, 385), (412, 372, 382, 422), (358, 398, 399, 359), (357, 397, 398, 358), (325, 365, 397, 357), (359, 399, 377, 337), (356, 337, 377, 396), (324, 364, 375, 335), (336, 335, 375, 376), (333, 334, 374, 373), (322, 333, 373, 362), (351, 391, 393, 353), (341, 381, 392, 352), (350, 390, 391, 351), (347, 387, 390, 350), (352, 392, 389, 349), (349, 389, 388, 348), (348, 388, 387, 347), (325, 323, 363, 365), (323, 322, 362, 363), (324, 321, 361, 364), (353, 393, 360, 320), (145, 412, 422, 2), (18, 2, 422, 425), (13, 10, 423, 424), (21, 13, 424, 426), (190, 18, 425, 435), (268, 420, 436, 236), (3, 21, 426, 400), (57, 407, 406, 33), (73, 408, 407, 57), (135, 411, 408, 73), (33, 406, 409, 81), (81, 409, 410, 97), (0, 401, 411, 135), (97, 410, 412, 145), (10, 171, 434, 423), (171, 190, 435, 434), (189, 414, 416, 226), (1, 421, 418, 250), (250, 418, 419, 258), (258, 419, 420, 268), (398, 438, 439, 399), (397, 437, 438, 398), (365, 405, 437, 397), (399, 439, 417, 377), (396, 377, 417, 436), (364, 404, 415, 375), (376, 375, 415, 416), (373, 374, 414, 413), (362, 373, 413, 402), (391, 431, 433, 393), (381, 421, 432, 392), (390, 430, 431, 391), (387, 427, 430, 390), (392, 432, 429, 389), (389, 429, 428, 388), (388, 428, 427, 387), (365, 363, 403, 405), (363, 362, 402, 403), (364, 361, 401, 404), (393, 433, 400, 360), (492, 452, 459, 499), (503, 500, 460, 463), (502, 501, 461, 462), (504, 502, 462, 464), (487, 447, 446, 486), (488, 448, 447, 487), (491, 451, 448, 488), (486, 446, 449, 489), (489, 449, 450, 490), (480, 440, 451, 491), (490, 450, 452, 492), (501, 512, 472, 461), (512, 513, 473, 472), (515, 514, 474, 475), (503, 463, 474, 514), (495, 516, 476, 455), (498, 458, 476, 516), (504, 464, 456, 496), (496, 456, 457, 497), (497, 457, 458, 498), (579, 478, 479, 580), (578, 477, 478, 579), (581, 440, 477, 578), (574, 473, 475, 576), (594, 595, 454, 453), (583, 594, 453, 442), (570, 469, 471, 572), (561, 460, 470, 571), (569, 468, 469, 570), (566, 465, 468, 569), (571, 470, 467, 568), (568, 467, 466, 567), (567, 466, 465, 566), (560, 586, 445, 459), (580, 479, 455, 596), (595, 585, 444, 454), (586, 584, 443, 445), (584, 583, 442, 443), (585, 582, 441, 444), (572, 471, 441, 582), (537, 497, 498, 538), (536, 496, 497, 537), (544, 504, 496, 536), (538, 498, 516, 556), (535, 556, 516, 495), (543, 503, 514, 554), (555, 554, 514, 515), (552, 553, 513, 512), (541, 552, 512, 501), (530, 490, 492, 532), (520, 480, 491, 531), (529, 489, 490, 530), (526, 486, 489, 529), (531, 491, 488, 528), (528, 488, 487, 527), (527, 487, 486, 526), (544, 542, 502, 504), (542, 541, 501, 502), (543, 540, 500, 503), (532, 492, 499, 539), (478, 518, 519, 479), (477, 517, 518, 478), (440, 480, 517, 477), (473, 513, 515, 475), (453, 454, 494, 493), (442, 453, 493, 482), (469, 509, 511, 471), (460, 500, 510, 470), (468, 508, 509, 469), (465, 505, 508, 468), (470, 510, 507, 467), (467, 507, 506, 466), (466, 506, 505, 465), (459, 445, 485, 499), (479, 519, 495, 455), (454, 444, 484, 494), (445, 443, 483, 485), (443, 442, 482, 483), (444, 441, 481, 484), (471, 511, 481, 441), (144, 532, 539, 7), (19, 4, 540, 543), (14, 11, 541, 542), (22, 14, 542, 544), (56, 527, 526, 32), (72, 528, 527, 56), (134, 531, 528, 72), (32, 526, 529, 80), (80, 529, 530, 96), (5, 520, 531, 134), (96, 530, 532, 144), (11, 172, 552, 541), (172, 191, 553, 552), (227, 224, 554, 555), (19, 543, 554, 224), (237, 239, 556, 535), (556, 239, 645, 647), (22, 544, 536, 253), (253, 536, 537, 260), (260, 537, 538, 270), (518, 558, 559, 519), (517, 557, 558, 518), (480, 520, 557, 517), (513, 553, 555, 515), (493, 494, 534, 533), (482, 493, 533, 522), (509, 549, 551, 511), (500, 540, 550, 510), (508, 548, 549, 509), (505, 545, 548, 508), (510, 550, 547, 507), (507, 547, 546, 506), (506, 546, 545, 505), (499, 485, 525, 539), (519, 559, 535, 495), (494, 484, 524, 534), (485, 483, 523, 525), (483, 482, 522, 523), (484, 481, 521, 524), (511, 551, 521, 481), (612, 572, 582, 622), (625, 622, 582, 585), (624, 623, 583, 584), (626, 624, 584, 586), (635, 625, 585, 595), (620, 580, 596, 636), (600, 626, 586, 560), (607, 567, 566, 606), (608, 568, 567, 607), (611, 571, 568, 608), (606, 566, 569, 609), (609, 569, 570, 610), (601, 561, 571, 611), (610, 570, 572, 612), (623, 634, 594, 583), (634, 635, 595, 594), (614, 574, 576, 616), (621, 581, 578, 618), (618, 578, 579, 619), (619, 579, 580, 620), (452, 593, 560, 459), (463, 460, 561, 564), (462, 461, 562, 563), (464, 462, 563, 565), (447, 588, 587, 446), (448, 589, 588, 447), (451, 592, 589, 448), (446, 587, 590, 449), (449, 590, 591, 450), (440, 581, 592, 451), (450, 591, 593, 452), (461, 472, 573, 562), (472, 473, 574, 573), (475, 474, 575, 576), (463, 564, 575, 474), (455, 476, 577, 596), (458, 599, 577, 476), (464, 565, 597, 456), (456, 597, 598, 457), (457, 598, 599, 458), (317, 619, 620, 319), (315, 618, 619, 317), (280, 621, 618, 315), (309, 614, 616, 311), (306, 308, 635, 634), (285, 306, 634, 623), (301, 610, 612, 305), (283, 601, 611, 302), (299, 609, 610, 301), (293, 606, 609, 299), (302, 611, 608, 297), (297, 608, 607, 294), (294, 607, 606, 293), (282, 291, 626, 600), (319, 620, 636, 312), (308, 289, 625, 635), (291, 286, 624, 626), (286, 285, 623, 624), (289, 281, 622, 625), (305, 612, 622, 281), (593, 633, 600, 560), (564, 561, 601, 604), (563, 562, 602, 603), (565, 563, 603, 605), (588, 628, 627, 587), (589, 629, 628, 588), (592, 632, 629, 589), (587, 627, 630, 590), (590, 630, 631, 591), (581, 621, 632, 592), (591, 631, 633, 593), (562, 573, 613, 602), (573, 574, 614, 613), (576, 575, 615, 616), (564, 604, 615, 575), (596, 577, 617, 636), (599, 639, 617, 577), (565, 605, 637, 597), (597, 637, 638, 598), (598, 638, 639, 599), (643, 642, 641, 640), (272, 238, 641, 642), (417, 439, 643, 640), (439, 272, 642, 643), (644, 646, 647, 645), (538, 556, 647, 646), (239, 270, 644, 645), (270, 538, 646, 644), (651, 650, 649, 648), (313, 617, 648, 649), (617, 639, 651, 648), (639, 318, 650, 651)])
_uv = me_cube.uv_layers.new(name='UVMap')
_uv.uv.foreach_set('vector', [0.8594, 0.7344, 0.875, 0.7344, 0.875, 0.75, 0.8594, 0.75, 0.5625, 0.9844, 0.625, 0.9844, 0.625, 1.0, 0.5625, 1.0, 0.5625, 0.2344, 0.625, 0.2344, 0.625, 0.25, 0.5625, 0.25, 0.3594, 0.7344, 0.375, 0.7344, 0.375, 0.75, 0.3594, 0.75, 0.5625, 0.7344, 0.625, 0.7344, 0.625, 0.75, 0.5625, 0.75, 0.5625, 0.4844, 0.625, 0.4844, 0.625, 0.5, 0.5625, 0.5, 0.4375, 0.4844, 0.5, 0.4844, 0.5, 0.5, 0.4375, 0.5, 0.4375, 0.7344, 0.5, 0.7344, 0.5, 0.75, 0.4375, 0.75, 0.4375, 0.2344, 0.5, 0.2344, 0.5, 0.25, 0.4375, 0.25, 0.4375, 0.9844, 0.5, 0.9844, 0.5, 1.0, 0.4375, 1.0, 0.4062, 0.9844, 0.4375, 0.9844, 0.4375, 1.0, 0.4062, 1.0, 0.4062, 0.2344, 0.4375, 0.2344, 0.4375, 0.25, 0.4062, 0.25, 0.4062, 0.7344, 0.4375, 0.7344, 0.4375, 0.75, 0.4062, 0.75, 0.4062, 0.4844, 0.4375, 0.4844, 0.4375, 0.5, 0.4062, 0.5, 0.5469, 0.25, 0.5625, 0.25, 0.5625, 0.25, 0.5469, 0.25, 0.5625, 0.6875, 0.5625, 0.7188, 0.5625, 0.7188, 0.5625, 0.6875, 0.5469, 0.2344, 0.5625, 0.2344, 0.5625, 0.25, 0.5469, 0.25, 0.5469, 0.9844, 0.5625, 0.9844, 0.5625, 1.0, 0.5469, 1.0, 0.1406, 0.5, 0.125, 0.5, 0.125, 0.5, 0.1406, 0.5, 0.375, 0.5156, 0.375, 0.5, 0.375, 0.5, 0.375, 0.5156, 0.375, 0.2344, 0.4062, 0.2344, 0.4062, 0.25, 0.375, 0.25, 0.375, 0.9844, 0.4062, 0.9844, 0.4062, 1.0, 0.375, 1.0, 0.375, 0.7344, 0.4062, 0.7344, 0.4062, 0.75, 0.375, 0.75, 0.4062, 0.75, 0.4062, 0.7344, 0.4062, 0.7344, 0.4062, 0.75, 0.4062, 0.75, 0.375, 0.75, 0.375, 0.75, 0.4062, 0.75, 0.375, 0.5, 0.375, 0.5, 0.375, 0.5, 0.375, 0.5, 0.4062, 0.5, 0.4062, 0.5, 0.4062, 0.5, 0.4062, 0.5, 0.4062, 0.75, 0.375, 0.75, 0.375, 0.75, 0.4062, 0.75, 0.4062, 0.7344, 0.4062, 0.75, 0.4062, 0.75, 0.4062, 0.7344, 0.375, 0.5156, 0.375, 0.5, 0.375, 0.5, 0.375, 0.5156, 0.375, 0.6875, 0.375, 0.625, 0.375, 0.625, 0.375, 0.6875, 0.4062, 0.5625, 0.4062, 0.625, 0.4062, 0.625, 0.4062, 0.5625, 0.4062, 0.5625, 0.4062, 0.625, 0.4062, 0.625, 0.4062, 0.5625, 0.375, 0.5625, 0.4062, 0.5625, 0.4062, 0.625, 0.375, 0.625, 0.375, 0.0625, 0.4062, 0.0625, 0.4062, 0.125, 0.375, 0.125, 0.375, 0.6875, 0.375, 0.625, 0.375, 0.625, 0.375, 0.6875, 0.5469, 0.0625, 0.5625, 0.0625, 0.5625, 0.125, 0.5469, 0.125, 0.5625, 0.7188, 0.5625, 0.7344, 0.5625, 0.7344, 0.5625, 0.7188, 0.4062, 0.5625, 0.4375, 0.5625, 0.4375, 0.625, 0.4062, 0.625, 0.4062, 0.0625, 0.4375, 0.0625, 0.4375, 0.125, 0.4062, 0.125, 0.4375, 0.0625, 0.5, 0.0625, 0.5, 0.125, 0.4375, 0.125, 0.4375, 0.5625, 0.5, 0.5625, 0.5, 0.625, 0.4375, 0.625, 0.5625, 0.5625, 0.625, 0.5625, 0.625, 0.625, 0.5625, 0.625, 0.3594, 0.5625, 0.375, 0.5625, 0.375, 0.625, 0.3594, 0.625, 0.5625, 0.0625, 0.625, 0.0625, 0.625, 0.125, 0.5625, 0.125, 0.8594, 0.5625, 0.875, 0.5625, 0.875, 0.625, 0.8594, 0.625, 0.8594, 0.5312, 0.875, 0.5312, 0.875, 0.5625, 0.8594, 0.5625, 0.3594, 0.5312, 0.375, 0.5312, 0.375, 0.5625, 0.3594, 0.5625, 0.5625, 0.5312, 0.625, 0.5312, 0.625, 0.5625, 0.5625, 0.5625, 0.4375, 0.5312, 0.5, 0.5312, 0.5, 0.5625, 0.4375, 0.5625, 0.4062, 0.5312, 0.4375, 0.5312, 0.4375, 0.5625, 0.4062, 0.5625, 0.5469, 0.5312, 0.5469, 0.5156, 0.5469, 0.5156, 0.5469, 0.5312, 0.375, 0.5312, 0.4062, 0.5312, 0.4062, 0.5625, 0.375, 0.5625, 0.4062, 0.5312, 0.4062, 0.5625, 0.4062, 0.5625, 0.4062, 0.5312, 0.4062, 0.5312, 0.4062, 0.5625, 0.4062, 0.5625, 0.4062, 0.5312, 0.375, 0.625, 0.375, 0.5625, 0.375, 0.5625, 0.375, 0.625, 0.375, 0.125, 0.4062, 0.125, 0.4062, 0.1875, 0.375, 0.1875, 0.375, 0.625, 0.375, 0.5625, 0.375, 0.5625, 0.375, 0.625, 0.5469, 0.125, 0.5625, 0.125, 0.5625, 0.1875, 0.5469, 0.1875, 0.4062, 0.125, 0.4375, 0.125, 0.4375, 0.1875, 0.4062, 0.1875, 0.4375, 0.125, 0.5, 0.125, 0.5, 0.1875, 0.4375, 0.1875, 0.5625, 0.125, 0.625, 0.125, 0.625, 0.1875, 0.5625, 0.1875, 0.4062, 0.5156, 0.4062, 0.5312, 0.4062, 0.5312, 0.4062, 0.5156, 0.4062, 0.5156, 0.4062, 0.5312, 0.4062, 0.5312, 0.4062, 0.5156, 0.375, 0.5156, 0.4062, 0.5156, 0.4062, 0.5312, 0.375, 0.5312, 0.5469, 0.75, 0.5469, 0.7344, 0.5469, 0.7344, 0.5469, 0.75, 0.4062, 0.5156, 0.4375, 0.5156, 0.4375, 0.5312, 0.4062, 0.5312, 0.4375, 0.5156, 0.5, 0.5156, 0.5, 0.5312, 0.4375, 0.5312, 0.5625, 0.5156, 0.625, 0.5156, 0.625, 0.5312, 0.5625, 0.5312, 0.3594, 0.5156, 0.375, 0.5156, 0.375, 0.5312, 0.3594, 0.5312, 0.8594, 0.5156, 0.875, 0.5156, 0.875, 0.5312, 0.8594, 0.5312, 0.375, 0.5625, 0.375, 0.5312, 0.375, 0.5312, 0.375, 0.5625, 0.375, 0.1875, 0.4062, 0.1875, 0.4062, 0.2188, 0.375, 0.2188, 0.375, 0.5625, 0.375, 0.5312, 0.375, 0.5312, 0.375, 0.5625, 0.5469, 0.1875, 0.5625, 0.1875, 0.5625, 0.2188, 0.5469, 0.2188, 0.4062, 0.1875, 0.4375, 0.1875, 0.4375, 0.2188, 0.4062, 0.2188, 0.4375, 0.1875, 0.5, 0.1875, 0.5, 0.2188, 0.4375, 0.2188, 0.5625, 0.1875, 0.625, 0.1875, 0.625, 0.2188, 0.5625, 0.2188, 0.5625, 0.03125, 0.625, 0.03125, 0.625, 0.0625, 0.5625, 0.0625, 0.4375, 0.03125, 0.5, 0.03125, 0.5, 0.0625, 0.4375, 0.0625, 0.4062, 0.03125, 0.4375, 0.03125, 0.4375, 0.0625, 0.4062, 0.0625, 0.5469, 0.03125, 0.5625, 0.03125, 0.5625, 0.0625, 0.5469, 0.0625, 0.375, 0.7188, 0.375, 0.6875, 0.375, 0.6875, 0.375, 0.7188, 0.375, 0.03125, 0.4062, 0.03125, 0.4062, 0.0625, 0.375, 0.0625, 0.375, 0.7188, 0.375, 0.6875, 0.375, 0.6875, 0.375, 0.7188, 0.4062, 0.625, 0.4062, 0.6875, 0.4062, 0.6875, 0.4062, 0.625, 0.4062, 0.625, 0.4062, 0.6875, 0.4062, 0.6875, 0.4062, 0.625, 0.375, 0.625, 0.4062, 0.625, 0.4062, 0.6875, 0.375, 0.6875, 0.5469, 0.7344, 0.5469, 0.7188, 0.5469, 0.7188, 0.5469, 0.7344, 0.4062, 0.625, 0.4375, 0.625, 0.4375, 0.6875, 0.4062, 0.6875, 0.4375, 0.625, 0.5, 0.625, 0.5, 0.6875, 0.4375, 0.6875, 0.5625, 0.625, 0.625, 0.625, 0.625, 0.6875, 0.5625, 0.6875, 0.3594, 0.625, 0.375, 0.625, 0.375, 0.6875, 0.3594, 0.6875, 0.8594, 0.625, 0.875, 0.625, 0.875, 0.6875, 0.8594, 0.6875, 0.375, 0.7344, 0.375, 0.7188, 0.375, 0.7188, 0.375, 0.7344, 0.375, 0.01562, 0.4062, 0.01562, 0.4062, 0.03125, 0.375, 0.03125, 0.375, 0.7344, 0.375, 0.7188, 0.375, 0.7188, 0.375, 0.7344, 0.5469, 0.01562, 0.5625, 0.01562, 0.5625, 0.03125, 0.5469, 0.03125, 0.4062, 0.01562, 0.4375, 0.01562, 0.4375, 0.03125, 0.4062, 0.03125, 0.4375, 0.01562, 0.5, 0.01562, 0.5, 0.03125, 0.4375, 0.03125, 0.5625, 0.01562, 0.625, 0.01562, 0.625, 0.03125, 0.5625, 0.03125, 0.4062, 0.6875, 0.4062, 0.7188, 0.4062, 0.7188, 0.4062, 0.6875, 0.4062, 0.6875, 0.4062, 0.7188, 0.4062, 0.7188, 0.4062, 0.6875, 0.375, 0.6875, 0.4062, 0.6875, 0.4062, 0.7188, 0.375, 0.7188, 0.5625, 0.625, 0.5625, 0.6875, 0.5625, 0.6875, 0.5625, 0.625, 0.4062, 0.6875, 0.4375, 0.6875, 0.4375, 0.7188, 0.4062, 0.7188, 0.4375, 0.6875, 0.5, 0.6875, 0.5, 0.7188, 0.4375, 0.7188, 0.5625, 0.6875, 0.625, 0.6875, 0.625, 0.7188, 0.5625, 0.7188, 0.3594, 0.6875, 0.375, 0.6875, 0.375, 0.7188, 0.3594, 0.7188, 0.8594, 0.6875, 0.875, 0.6875, 0.875, 0.7188, 0.8594, 0.7188, 0.4062, 0.6875, 0.4062, 0.7188, 0.4062, 0.7188, 0.4062, 0.6875, 0.375, 0.7344, 0.375, 0.7188, 0.375, 0.7188, 0.375, 0.7344, 0.4062, 0.625, 0.4062, 0.6875, 0.4062, 0.6875, 0.4062, 0.625, 0.375, 0.7188, 0.375, 0.6875, 0.375, 0.6875, 0.375, 0.7188, 0.375, 0.5625, 0.375, 0.5312, 0.375, 0.5312, 0.375, 0.5625, 0.4062, 0.5156, 0.4062, 0.5312, 0.4062, 0.5312, 0.4062, 0.5156, 0.375, 0.625, 0.375, 0.5625, 0.375, 0.5625, 0.375, 0.625, 0.4062, 0.5312, 0.4062, 0.5625, 0.4062, 0.5625, 0.4062, 0.5312, 0.375, 0.6875, 0.375, 0.625, 0.375, 0.625, 0.375, 0.6875, 0.4062, 0.5625, 0.4062, 0.625, 0.4062, 0.625, 0.4062, 0.5625, 0.375, 0.5, 0.375, 0.5, 0.375, 0.5, 0.375, 0.5, 0.4062, 0.75, 0.375, 0.75, 0.375, 0.75, 0.4062, 0.75, 0.4062, 0.7344, 0.4062, 0.75, 0.4062, 0.75, 0.4062, 0.7344, 0.375, 0.5156, 0.375, 0.5, 0.375, 0.5, 0.375, 0.5156, 0.375, 0.5312, 0.375, 0.5156, 0.375, 0.5156, 0.375, 0.5312, 0.4062, 0.5, 0.4062, 0.5156, 0.4062, 0.5156, 0.4062, 0.5, 0.8594, 0.5, 0.875, 0.5, 0.875, 0.5156, 0.8594, 0.5156, 0.3594, 0.5, 0.375, 0.5, 0.375, 0.5156, 0.3594, 0.5156, 0.5625, 0.5, 0.625, 0.5, 0.625, 0.5156, 0.5625, 0.5156, 0.4375, 0.5, 0.5, 0.5, 0.5, 0.5156, 0.4375, 0.5156, 0.4062, 0.5, 0.4375, 0.5, 0.4375, 0.5156, 0.4062, 0.5156, 0.5625, 0.75, 0.5469, 0.75, 0.5469, 0.75, 0.5625, 0.75, 0.375, 0.5, 0.4062, 0.5, 0.4062, 0.5156, 0.375, 0.5156, 0.4062, 0.5156, 0.4062, 0.5, 0.4062, 0.5, 0.4062, 0.5156, 0.4062, 0.5, 0.4062, 0.5156, 0.4062, 0.5156, 0.4062, 0.5, 0.375, 0.5312, 0.375, 0.5156, 0.375, 0.5156, 0.375, 0.5312, 0.375, 0.2188, 0.4062, 0.2188, 0.4062, 0.2344, 0.375, 0.2344, 0.375, 0.5312, 0.375, 0.5156, 0.375, 0.5156, 0.375, 0.5312, 0.5469, 0.2188, 0.5625, 0.2188, 0.5625, 0.2344, 0.5469, 0.2344, 0.4062, 0.2188, 0.4375, 0.2188, 0.4375, 0.2344, 0.4062, 0.2344, 0.4375, 0.2188, 0.5, 0.2188, 0.5, 0.2344, 0.4375, 0.2344, 0.5625, 0.2188, 0.625, 0.2188, 0.625, 0.2344, 0.5625, 0.2344, 0.4062, 0.7188, 0.4062, 0.7344, 0.4062, 0.7344, 0.4062, 0.7188, 0.375, 0.75, 0.375, 0.7344, 0.375, 0.7344, 0.375, 0.75, 0.5625, 0.0, 0.625, 0.0, 0.625, 0.01562, 0.5625, 0.01562, 0.4375, 0.0, 0.5, 0.0, 0.5, 0.01562, 0.4375, 0.01562, 0.4062, 0.0, 0.4375, 0.0, 0.4375, 0.01562, 0.4062, 0.01562, 0.5469, 0.0, 0.5625, 0.0, 0.5625, 0.01562, 0.5469, 0.01562, 0.375, 0.75, 0.375, 0.7344, 0.375, 0.7344, 0.375, 0.75, 0.375, 0.0, 0.4062, 0.0, 0.4062, 0.01562, 0.375, 0.01562, 0.375, 0.75, 0.375, 0.7344, 0.375, 0.7344, 0.375, 0.75, 0.4062, 0.7188, 0.4062, 0.7344, 0.4062, 0.7344, 0.4062, 0.7188, 0.4062, 0.7188, 0.4062, 0.7344, 0.4062, 0.7344, 0.4062, 0.7188, 0.375, 0.7188, 0.4062, 0.7188, 0.4062, 0.7344, 0.375, 0.7344, 0.5469, 0.6875, 0.5469, 0.625, 0.5469, 0.625, 0.5469, 0.6875, 0.4062, 0.7188, 0.4375, 0.7188, 0.4375, 0.7344, 0.4062, 0.7344, 0.4375, 0.7188, 0.5, 0.7188, 0.5, 0.7344, 0.4375, 0.7344, 0.5625, 0.7188, 0.625, 0.7188, 0.625, 0.7344, 0.5625, 0.7344, 0.3594, 0.7188, 0.375, 0.7188, 0.375, 0.7344, 0.3594, 0.7344, 0.8594, 0.7188, 0.875, 0.7188, 0.875, 0.7344, 0.8594, 0.7344, 0.4062, 0.7344, 0.4062, 0.75, 0.4062, 0.75, 0.4062, 0.7344, 0.4062, 0.5, 0.4062, 0.5156, 0.4062, 0.5156, 0.4062, 0.5, 0.4062, 0.5, 0.4062, 0.5, 0.4062, 0.5, 0.4062, 0.5, 0.4062, 0.5, 0.4062, 0.5156, 0.4062, 0.5156, 0.4062, 0.5, 0.4062, 0.75, 0.4062, 0.75, 0.4062, 0.75, 0.4062, 0.75, 0.4062, 0.7344, 0.4062, 0.7344, 0.4062, 0.7344, 0.4062, 0.7344, 0.4062, 0.7344, 0.4062, 0.75, 0.4062, 0.75, 0.4062, 0.7344, 0.4062, 0.5156, 0.4062, 0.5156, 0.4062, 0.5156, 0.4062, 0.5156, 0.5, 0.7188, 0.5312, 0.7188, 0.5312, 0.7344, 0.5, 0.7344, 0.5, 0.0, 0.5312, 0.0, 0.5312, 0.01562, 0.5, 0.01562, 0.5, 0.2188, 0.5312, 0.2188, 0.5312, 0.2344, 0.5, 0.2344, 0.5, 0.5, 0.5312, 0.5, 0.5312, 0.5156, 0.5, 0.5156, 0.5, 0.6875, 0.5312, 0.6875, 0.5312, 0.7188, 0.5, 0.7188, 0.5, 0.01562, 0.5312, 0.01562, 0.5312, 0.03125, 0.5, 0.03125, 0.5, 0.625, 0.5312, 0.625, 0.5312, 0.6875, 0.5, 0.6875, 0.5, 0.03125, 0.5312, 0.03125, 0.5312, 0.0625, 0.5, 0.0625, 0.5, 0.1875, 0.5312, 0.1875, 0.5312, 0.2188, 0.5, 0.2188, 0.5, 0.5156, 0.5312, 0.5156, 0.5312, 0.5312, 0.5, 0.5312, 0.5, 0.125, 0.5312, 0.125, 0.5312, 0.1875, 0.5, 0.1875, 0.5, 0.5312, 0.5312, 0.5312, 0.5312, 0.5625, 0.5, 0.5625, 0.5, 0.5625, 0.5312, 0.5625, 0.5312, 0.625, 0.5, 0.625, 0.5, 0.0625, 0.5312, 0.0625, 0.5312, 0.125, 0.5, 0.125, 0.5, 0.9844, 0.5312, 0.9844, 0.5312, 1.0, 0.5, 1.0, 0.5, 0.2344, 0.5312, 0.2344, 0.5312, 0.25, 0.5, 0.25, 0.5, 0.7344, 0.5312, 0.7344, 0.5312, 0.75, 0.5, 0.75, 0.5, 0.4844, 0.5312, 0.4844, 0.5312, 0.5, 0.5, 0.5, 0.5312, 0.7188, 0.5469, 0.7188, 0.5469, 0.7344, 0.5312, 0.7344, 0.5312, 0.0, 0.5469, 0.0, 0.5469, 0.01562, 0.5312, 0.01562, 0.5312, 0.2188, 0.5469, 0.2188, 0.5469, 0.2344, 0.5312, 0.2344, 0.5312, 0.5, 0.5469, 0.5, 0.5469, 0.5156, 0.5312, 0.5156, 0.5312, 0.6875, 0.5469, 0.6875, 0.5469, 0.7188, 0.5312, 0.7188, 0.5312, 0.01562, 0.5469, 0.01562, 0.5469, 0.03125, 0.5312, 0.03125, 0.5312, 0.625, 0.5469, 0.625, 0.5469, 0.6875, 0.5312, 0.6875, 0.5312, 0.03125, 0.5469, 0.03125, 0.5469, 0.0625, 0.5312, 0.0625, 0.5312, 0.1875, 0.5469, 0.1875, 0.5469, 0.2188, 0.5312, 0.2188, 0.5312, 0.5156, 0.5469, 0.5156, 0.5469, 0.5312, 0.5312, 0.5312, 0.5312, 0.125, 0.5469, 0.125, 0.5469, 0.1875, 0.5312, 0.1875, 0.5312, 0.5312, 0.5469, 0.5312, 0.5469, 0.5625, 0.5312, 0.5625, 0.5312, 0.5625, 0.5469, 0.5625, 0.5469, 0.625, 0.5312, 0.625, 0.5312, 0.0625, 0.5469, 0.0625, 0.5469, 0.125, 0.5312, 0.125, 0.5312, 0.9844, 0.5469, 0.9844, 0.5469, 1.0, 0.5312, 1.0, 0.5312, 0.2344, 0.5469, 0.2344, 0.5469, 0.25, 0.5312, 0.25, 0.5312, 0.7344, 0.5469, 0.7344, 0.5469, 0.75, 0.5312, 0.75, 0.5312, 0.4844, 0.5469, 0.4844, 0.5469, 0.5, 0.5312, 0.5, 0.5469, 0.7344, 0.5625, 0.7344, 0.5625, 0.75, 0.5469, 0.75, 0.5469, 0.5625, 0.5625, 0.5625, 0.5625, 0.625, 0.5469, 0.625, 0.5469, 0.5312, 0.5625, 0.5312, 0.5625, 0.5625, 0.5469, 0.5625, 0.5469, 0.5156, 0.5625, 0.5156, 0.5625, 0.5312, 0.5469, 0.5312, 0.5469, 0.625, 0.5625, 0.625, 0.5625, 0.6875, 0.5469, 0.6875, 0.5469, 0.6875, 0.5625, 0.6875, 0.5625, 0.7188, 0.5469, 0.7188, 0.5469, 0.5, 0.5625, 0.5, 0.5625, 0.5156, 0.5469, 0.5156, 0.5469, 0.7188, 0.5625, 0.7188, 0.5625, 0.7344, 0.5469, 0.7344, 0.5625, 0.5312, 0.5625, 0.5625, 0.5625, 0.5625, 0.5625, 0.5312, 0.5469, 0.5156, 0.5469, 0.5, 0.5469, 0.5, 0.5469, 0.5156, 0.5625, 0.5, 0.5625, 0.5156, 0.5625, 0.5156, 0.5625, 0.5, 0.5469, 0.5625, 0.5469, 0.5312, 0.5469, 0.5312, 0.5469, 0.5625, 0.5625, 0.5625, 0.5625, 0.625, 0.5625, 0.625, 0.5625, 0.5625, 0.5469, 0.7188, 0.5469, 0.6875, 0.5469, 0.6875, 0.5469, 0.7188, 0.5469, 0.625, 0.5469, 0.5625, 0.5469, 0.5625, 0.5469, 0.625, 0.5625, 0.5156, 0.5625, 0.5312, 0.5625, 0.5312, 0.5625, 0.5156, 0.5625, 0.5, 0.5625, 0.5, 0.5625, 0.5, 0.5625, 0.5, 0.5625, 0.7344, 0.5625, 0.75, 0.5625, 0.75, 0.5625, 0.7344, 0.5469, 0.4844, 0.5625, 0.4844, 0.5625, 0.5, 0.5469, 0.5, 0.5625, 0.4844, 0.5625, 0.5, 0.5625, 0.5, 0.5625, 0.4844, 0.5469, 0.5, 0.5469, 0.5, 0.5469, 0.5, 0.5469, 0.5, 0.5469, 0.2656, 0.5469, 0.25, 0.5469, 0.25, 0.5469, 0.2656, 0.5625, 0.5, 0.5469, 0.5, 0.5469, 0.5, 0.5625, 0.5, 0.5469, 0.5, 0.5625, 0.5, 0.5625, 0.5, 0.5469, 0.5, 0.5625, 0.5, 0.5469, 0.5, 0.5469, 0.5, 0.5625, 0.5, 0.5625, 0.5, 0.5625, 0.5, 0.5625, 0.5, 0.5625, 0.5, 0.5469, 0.5, 0.5625, 0.5, 0.5625, 0.5, 0.5469, 0.5, 0.5469, 0.5, 0.5469, 0.5, 0.5469, 0.5, 0.5469, 0.5, 0.5625, 0.5, 0.5469, 0.5, 0.5469, 0.5, 0.5625, 0.5, 0.5469, 0.5, 0.5625, 0.5, 0.5625, 0.5, 0.5469, 0.5, 0.375, 0.4844, 0.4062, 0.4844, 0.4062, 0.5, 0.375, 0.5, 0.375, 0.5, 0.4062, 0.5, 0.4062, 0.5, 0.375, 0.5, 0.375, 0.5, 0.4062, 0.5, 0.4062, 0.5, 0.375, 0.5, 0.375, 0.5, 0.4062, 0.5, 0.4062, 0.5, 0.375, 0.5, 0.375, 0.25, 0.4062, 0.25, 0.4062, 0.25, 0.375, 0.25, 0.4062, 0.5, 0.4062, 0.5, 0.4062, 0.5, 0.4062, 0.5, 0.375, 0.5, 0.375, 0.5, 0.375, 0.5, 0.375, 0.5, 0.4062, 0.5, 0.4062, 0.4844, 0.4062, 0.4844, 0.4062, 0.5, 0.4062, 0.5, 0.375, 0.5, 0.375, 0.5, 0.4062, 0.5, 0.4062, 0.5, 0.4062, 0.5, 0.4062, 0.5, 0.4062, 0.5, 0.4062, 0.5, 0.4062, 0.5, 0.4062, 0.5, 0.4062, 0.5, 0.4062, 0.5, 0.375, 0.5, 0.375, 0.5, 0.4062, 0.5, 0.4062, 0.4844, 0.4062, 0.5, 0.4062, 0.5, 0.4062, 0.4844, 0.375, 0.5, 0.375, 0.5, 0.375, 0.5, 0.375, 0.5, 0.4062, 0.5, 0.4062, 0.5, 0.4062, 0.5, 0.4062, 0.5, 0.375, 0.25, 0.4062, 0.25, 0.4062, 0.25, 0.375, 0.25, 0.375, 0.5, 0.375, 0.5, 0.375, 0.5, 0.375, 0.5, 0.4062, 0.5, 0.4062, 0.5, 0.4062, 0.5, 0.4062, 0.5, 0.375, 0.5, 0.375, 0.5, 0.375, 0.5, 0.375, 0.5, 0.1406, 0.5, 0.125, 0.5, 0.125, 0.5, 0.1406, 0.5, 0.4062, 0.5, 0.4062, 0.5, 0.4062, 0.5, 0.4062, 0.5, 0.4062, 0.5, 0.375, 0.5, 0.375, 0.5, 0.4062, 0.5, 0.4062, 0.4844, 0.4062, 0.5, 0.4062, 0.5, 0.4062, 0.4844, 0.375, 0.5, 0.375, 0.5, 0.375, 0.5, 0.375, 0.5, 0.4062, 0.5, 0.4062, 0.5, 0.4062, 0.5, 0.4062, 0.5, 0.375, 0.25, 0.4062, 0.25, 0.4062, 0.25, 0.375, 0.25, 0.375, 0.5, 0.375, 0.5, 0.375, 0.5, 0.375, 0.5, 0.4062, 0.5, 0.4062, 0.5, 0.4062, 0.5, 0.4062, 0.5, 0.375, 0.5, 0.375, 0.5, 0.375, 0.5, 0.375, 0.5, 0.1406, 0.5, 0.125, 0.5, 0.125, 0.5, 0.1406, 0.5, 0.4062, 0.5, 0.4062, 0.5, 0.4062, 0.5, 0.4062, 0.5, 0.4062, 0.5, 0.375, 0.5, 0.375, 0.5, 0.4062, 0.5, 0.4062, 0.4844, 0.4062, 0.5, 0.4062, 0.5, 0.4062, 0.4844, 0.375, 0.5, 0.375, 0.5, 0.375, 0.5, 0.375, 0.5, 0.4062, 0.5, 0.4062, 0.5, 0.4062, 0.5, 0.4062, 0.5, 0.375, 0.25, 0.4062, 0.25, 0.4062, 0.25, 0.375, 0.25, 0.375, 0.5, 0.375, 0.5, 0.375, 0.5, 0.375, 0.5, 0.4062, 0.5, 0.4062, 0.5, 0.4062, 0.5, 0.4062, 0.5, 0.375, 0.5, 0.375, 0.5, 0.375, 0.5, 0.375, 0.5, 0.1406, 0.5, 0.125, 0.5, 0.125, 0.5, 0.1406, 0.5, 0.4062, 0.5, 0.4062, 0.5, 0.4062, 0.5, 0.4062, 0.5, 0.4062, 0.5, 0.4062, 0.5, 0.4062, 0.5, 0.4062, 0.5, 0.4062, 0.5, 0.4062, 0.5, 0.4062, 0.5, 0.4062, 0.5, 0.4062, 0.5, 0.4062, 0.5, 0.4062, 0.5, 0.4062, 0.5, 0.3125, 0.5, 0.25, 0.5, 0.25, 0.5, 0.3125, 0.5, 0.4062, 0.3594, 0.4062, 0.375, 0.4063, 0.375, 0.4063, 0.3594, 0.3125, 0.5, 0.25, 0.5, 0.25, 0.5, 0.3125, 0.5, 0.4063, 0.3594, 0.4062, 0.375, 0.4062, 0.375, 0.4062, 0.3594, 0.3125, 0.5, 0.25, 0.5, 0.25, 0.5, 0.3125, 0.5, 0.4062, 0.3594, 0.4062, 0.375, 0.4062, 0.375, 0.4063, 0.3594, 0.4063, 0.375, 0.4062, 0.375, 0.4062, 0.375, 0.4063, 0.375, 0.375, 0.3594, 0.4062, 0.3594, 0.4062, 0.375, 0.375, 0.375, 0.5469, 0.4375, 0.5469, 0.375, 0.5469, 0.375, 0.5469, 0.4375, 0.5625, 0.3594, 0.5625, 0.375, 0.5625, 0.375, 0.5625, 0.3594, 0.5469, 0.3594, 0.5625, 0.3594, 0.5625, 0.375, 0.5469, 0.375, 0.5312, 0.3594, 0.5469, 0.3594, 0.5469, 0.375, 0.5312, 0.375, 0.5312, 0.8125, 0.5469, 0.8125, 0.5469, 0.875, 0.5312, 0.875, 0.5, 0.3594, 0.5312, 0.3594, 0.5312, 0.375, 0.5, 0.375, 0.5, 0.8125, 0.5312, 0.8125, 0.5312, 0.875, 0.5, 0.875, 0.6875, 0.7188, 0.75, 0.7188, 0.75, 0.7344, 0.6875, 0.7344, 0.2344, 0.7188, 0.25, 0.7188, 0.25, 0.7344, 0.2344, 0.7344, 0.2344, 0.5, 0.25, 0.5, 0.25, 0.5156, 0.2344, 0.5156, 0.6875, 0.5, 0.75, 0.5, 0.75, 0.5156, 0.6875, 0.5156, 0.6875, 0.6875, 0.75, 0.6875, 0.75, 0.7188, 0.6875, 0.7188, 0.2344, 0.6875, 0.25, 0.6875, 0.25, 0.7188, 0.2344, 0.7188, 0.6875, 0.625, 0.75, 0.625, 0.75, 0.6875, 0.6875, 0.6875, 0.2344, 0.625, 0.25, 0.625, 0.25, 0.6875, 0.2344, 0.6875, 0.6875, 0.5156, 0.75, 0.5156, 0.75, 0.5312, 0.6875, 0.5312, 0.2344, 0.5156, 0.25, 0.5156, 0.25, 0.5312, 0.2344, 0.5312, 0.2344, 0.5312, 0.25, 0.5312, 0.25, 0.5625, 0.2344, 0.5625, 0.6875, 0.5312, 0.75, 0.5312, 0.75, 0.5625, 0.6875, 0.5625, 0.6875, 0.5625, 0.75, 0.5625, 0.75, 0.625, 0.6875, 0.625, 0.2344, 0.5625, 0.25, 0.5625, 0.25, 0.625, 0.2344, 0.625, 0.375, 0.8125, 0.4062, 0.8125, 0.4062, 0.875, 0.375, 0.875, 0.3125, 0.5, 0.25, 0.5, 0.25, 0.5, 0.3125, 0.5, 0.5469, 0.8125, 0.5625, 0.8125, 0.5625, 0.875, 0.5469, 0.875, 0.4062, 0.3594, 0.4375, 0.3594, 0.4375, 0.375, 0.4062, 0.375, 0.4062, 0.8125, 0.4375, 0.8125, 0.4375, 0.875, 0.4062, 0.875, 0.4375, 0.8125, 0.5, 0.8125, 0.5, 0.875, 0.4375, 0.875, 0.4375, 0.3594, 0.5, 0.3594, 0.5, 0.375, 0.4375, 0.375, 0.5625, 0.3594, 0.625, 0.3594, 0.625, 0.375, 0.5625, 0.375, 0.2344, 0.7344, 0.25, 0.7344, 0.25, 0.75, 0.2344, 0.75, 0.5625, 0.8125, 0.625, 0.8125, 0.625, 0.875, 0.5625, 0.875, 0.6875, 0.7344, 0.75, 0.7344, 0.75, 0.75, 0.6875, 0.75, 0.6562, 0.7344, 0.6875, 0.7344, 0.6875, 0.75, 0.6562, 0.75, 0.5625, 0.7812, 0.625, 0.7812, 0.625, 0.8125, 0.5625, 0.8125, 0.4375, 0.7812, 0.5, 0.7812, 0.5, 0.8125, 0.4375, 0.8125, 0.4062, 0.7812, 0.4375, 0.7812, 0.4375, 0.8125, 0.4062, 0.8125, 0.5469, 0.7813, 0.5625, 0.7812, 0.5625, 0.8125, 0.5469, 0.8125, 0.3438, 0.5, 0.3125, 0.5, 0.3125, 0.5, 0.3438, 0.5, 0.375, 0.7812, 0.4062, 0.7812, 0.4062, 0.8125, 0.375, 0.8125, 0.6562, 0.5625, 0.6875, 0.5625, 0.6875, 0.625, 0.6562, 0.625, 0.6562, 0.5312, 0.6875, 0.5312, 0.6875, 0.5625, 0.6562, 0.5625, 0.6562, 0.5156, 0.6875, 0.5156, 0.6875, 0.5312, 0.6562, 0.5312, 0.6562, 0.625, 0.6875, 0.625, 0.6875, 0.6875, 0.6562, 0.6875, 0.6562, 0.6875, 0.6875, 0.6875, 0.6875, 0.7188, 0.6562, 0.7188, 0.6562, 0.5, 0.6875, 0.5, 0.6875, 0.5156, 0.6562, 0.5156, 0.6562, 0.7188, 0.6875, 0.7188, 0.6875, 0.7344, 0.6562, 0.7344, 0.5, 0.7812, 0.5312, 0.7812, 0.5312, 0.8125, 0.5, 0.8125, 0.5312, 0.7812, 0.5469, 0.7813, 0.5469, 0.8125, 0.5312, 0.8125, 0.5469, 0.4688, 0.5469, 0.4375, 0.5469, 0.4375, 0.5469, 0.4688, 0.3438, 0.5, 0.3125, 0.5, 0.3125, 0.5, 0.3437, 0.5, 0.3437, 0.5, 0.3125, 0.5, 0.3125, 0.5, 0.3438, 0.5, 0.3438, 0.5, 0.3125, 0.5, 0.3125, 0.5, 0.3438, 0.5, 0.4062, 0.375, 0.4062, 0.4375, 0.4063, 0.4375, 0.4063, 0.375, 0.4062, 0.375, 0.4062, 0.4375, 0.4062, 0.4375, 0.4062, 0.375, 0.4062, 0.375, 0.4063, 0.4375, 0.4062, 0.4375, 0.4062, 0.375, 0.4063, 0.375, 0.4063, 0.4375, 0.4062, 0.4375, 0.4062, 0.375, 0.375, 0.375, 0.4062, 0.375, 0.4062, 0.4375, 0.375, 0.4375, 0.5625, 0.375, 0.5625, 0.4375, 0.5625, 0.4375, 0.5625, 0.375, 0.5469, 0.375, 0.5625, 0.375, 0.5625, 0.4375, 0.5469, 0.4375, 0.5312, 0.375, 0.5469, 0.375, 0.5469, 0.4375, 0.5312, 0.4375, 0.5, 0.375, 0.5312, 0.375, 0.5312, 0.4375, 0.5, 0.4375, 0.25, 0.7188, 0.3125, 0.7188, 0.3125, 0.7344, 0.25, 0.7344, 0.25, 0.5, 0.3125, 0.5, 0.3125, 0.5156, 0.25, 0.5156, 0.25, 0.6875, 0.3125, 0.6875, 0.3125, 0.7188, 0.25, 0.7188, 0.25, 0.625, 0.3125, 0.625, 0.3125, 0.6875, 0.25, 0.6875, 0.25, 0.5156, 0.3125, 0.5156, 0.3125, 0.5312, 0.25, 0.5312, 0.25, 0.5312, 0.3125, 0.5312, 0.3125, 0.5625, 0.25, 0.5625, 0.25, 0.5625, 0.3125, 0.5625, 0.3125, 0.625, 0.25, 0.625, 0.4062, 0.375, 0.4375, 0.375, 0.4375, 0.4375, 0.4063, 0.4375, 0.4375, 0.375, 0.5, 0.375, 0.5, 0.4375, 0.4375, 0.4375, 0.5625, 0.375, 0.625, 0.375, 0.625, 0.4375, 0.5625, 0.4375, 0.25, 0.7344, 0.3125, 0.7344, 0.3125, 0.75, 0.25, 0.75, 0.3594, 0.5, 0.3438, 0.5, 0.3438, 0.5, 0.3594, 0.5, 0.3594, 0.5, 0.3437, 0.5, 0.3438, 0.5, 0.3594, 0.5, 0.3594, 0.5, 0.3438, 0.5, 0.3437, 0.5, 0.3594, 0.5, 0.5469, 0.4844, 0.5469, 0.4688, 0.5469, 0.4688, 0.5469, 0.4844, 0.5312, 0.7656, 0.5469, 0.7656, 0.5469, 0.7813, 0.5312, 0.7812, 0.5, 0.7656, 0.5312, 0.7656, 0.5312, 0.7812, 0.5, 0.7812, 0.6406, 0.7188, 0.6562, 0.7188, 0.6562, 0.7344, 0.6406, 0.7344, 0.6406, 0.5, 0.6562, 0.5, 0.6562, 0.5156, 0.6406, 0.5156, 0.6406, 0.6875, 0.6562, 0.6875, 0.6562, 0.7188, 0.6406, 0.7188, 0.6406, 0.625, 0.6562, 0.625, 0.6562, 0.6875, 0.6406, 0.6875, 0.6406, 0.5156, 0.6562, 0.5156, 0.6562, 0.5312, 0.6406, 0.5312, 0.6406, 0.5312, 0.6562, 0.5312, 0.6562, 0.5625, 0.6406, 0.5625, 0.6406, 0.5625, 0.6562, 0.5625, 0.6562, 0.625, 0.6406, 0.625, 0.375, 0.7656, 0.4062, 0.7656, 0.4062, 0.7812, 0.375, 0.7812, 0.3594, 0.5, 0.3438, 0.5, 0.3438, 0.5, 0.3594, 0.5, 0.5469, 0.7656, 0.5625, 0.7656, 0.5625, 0.7812, 0.5469, 0.7813, 0.4062, 0.7656, 0.4375, 0.7656, 0.4375, 0.7812, 0.4062, 0.7812, 0.4375, 0.7656, 0.5, 0.7656, 0.5, 0.7812, 0.4375, 0.7812, 0.5625, 0.7656, 0.625, 0.7656, 0.625, 0.7812, 0.5625, 0.7812, 0.6406, 0.7344, 0.6562, 0.7344, 0.6562, 0.75, 0.6406, 0.75, 0.4062, 0.4375, 0.4062, 0.4688, 0.4063, 0.4688, 0.4063, 0.4375, 0.4062, 0.4375, 0.4062, 0.4688, 0.4062, 0.4688, 0.4062, 0.4375, 0.4063, 0.4375, 0.4063, 0.4688, 0.4062, 0.4688, 0.4062, 0.4375, 0.4063, 0.4375, 0.4063, 0.4688, 0.4062, 0.4687, 0.4062, 0.4375, 0.375, 0.4375, 0.4062, 0.4375, 0.4062, 0.4687, 0.375, 0.4688, 0.5625, 0.4375, 0.5625, 0.4688, 0.5625, 0.4688, 0.5625, 0.4375, 0.5469, 0.4375, 0.5625, 0.4375, 0.5625, 0.4688, 0.5469, 0.4688, 0.5312, 0.4375, 0.5469, 0.4375, 0.5469, 0.4688, 0.5312, 0.4688, 0.5, 0.4375, 0.5312, 0.4375, 0.5312, 0.4688, 0.5, 0.4688, 0.3125, 0.7188, 0.3438, 0.7188, 0.3438, 0.7344, 0.3125, 0.7344, 0.3125, 0.5, 0.3438, 0.5, 0.3438, 0.5156, 0.3125, 0.5156, 0.3125, 0.6875, 0.3438, 0.6875, 0.3438, 0.7188, 0.3125, 0.7188, 0.3125, 0.625, 0.3438, 0.625, 0.3438, 0.6875, 0.3125, 0.6875, 0.3125, 0.5156, 0.3438, 0.5156, 0.3438, 0.5312, 0.3125, 0.5312, 0.3125, 0.5312, 0.3438, 0.5312, 0.3438, 0.5625, 0.3125, 0.5625, 0.3125, 0.5625, 0.3438, 0.5625, 0.3438, 0.625, 0.3125, 0.625, 0.4063, 0.4375, 0.4375, 0.4375, 0.4375, 0.4688, 0.4063, 0.4688, 0.4375, 0.4375, 0.5, 0.4375, 0.5, 0.4688, 0.4375, 0.4688, 0.5625, 0.4375, 0.625, 0.4375, 0.625, 0.4688, 0.5625, 0.4688, 0.3125, 0.7344, 0.3438, 0.7344, 0.3438, 0.75, 0.3125, 0.75, 0.625, 0.7344, 0.6406, 0.7344, 0.6406, 0.75, 0.625, 0.75, 0.5625, 0.75, 0.625, 0.75, 0.625, 0.7656, 0.5625, 0.7656, 0.4375, 0.75, 0.5, 0.75, 0.5, 0.7656, 0.4375, 0.7656, 0.4062, 0.75, 0.4375, 0.75, 0.4375, 0.7656, 0.4062, 0.7656, 0.5469, 0.75, 0.5625, 0.75, 0.5625, 0.7656, 0.5469, 0.7656, 0.375, 0.5, 0.3594, 0.5, 0.3594, 0.5, 0.375, 0.5, 0.375, 0.75, 0.4062, 0.75, 0.4062, 0.7656, 0.375, 0.7656, 0.625, 0.5625, 0.6406, 0.5625, 0.6406, 0.625, 0.625, 0.625, 0.625, 0.5312, 0.6406, 0.5312, 0.6406, 0.5625, 0.625, 0.5625, 0.625, 0.5156, 0.6406, 0.5156, 0.6406, 0.5312, 0.625, 0.5312, 0.625, 0.625, 0.6406, 0.625, 0.6406, 0.6875, 0.625, 0.6875, 0.625, 0.6875, 0.6406, 0.6875, 0.6406, 0.7188, 0.625, 0.7188, 0.625, 0.5, 0.6406, 0.5, 0.6406, 0.5156, 0.625, 0.5156, 0.625, 0.7188, 0.6406, 0.7188, 0.6406, 0.7344, 0.625, 0.7344, 0.5, 0.75, 0.5312, 0.75, 0.5312, 0.7656, 0.5, 0.7656, 0.5312, 0.75, 0.5469, 0.75, 0.5469, 0.7656, 0.5312, 0.7656, 0.5469, 0.5, 0.5469, 0.4844, 0.5469, 0.4844, 0.5469, 0.5, 0.375, 0.5, 0.3594, 0.5, 0.3594, 0.5, 0.375, 0.5, 0.375, 0.5, 0.3594, 0.5, 0.3594, 0.5, 0.375, 0.5, 0.375, 0.5, 0.3594, 0.5, 0.3594, 0.5, 0.375, 0.5, 0.4062, 0.4688, 0.4062, 0.4844, 0.4062, 0.4844, 0.4063, 0.4688, 0.4062, 0.4688, 0.4062, 0.4844, 0.4062, 0.4844, 0.4062, 0.4688, 0.4063, 0.4688, 0.4062, 0.4844, 0.4062, 0.4844, 0.4062, 0.4688, 0.4063, 0.4688, 0.4062, 0.4844, 0.4062, 0.4844, 0.4062, 0.4687, 0.375, 0.4688, 0.4062, 0.4687, 0.4062, 0.4844, 0.375, 0.4844, 0.5625, 0.4688, 0.5625, 0.4844, 0.5625, 0.4844, 0.5625, 0.4688, 0.5469, 0.4688, 0.5625, 0.4688, 0.5625, 0.4844, 0.5469, 0.4844, 0.5312, 0.4688, 0.5469, 0.4688, 0.5469, 0.4844, 0.5312, 0.4844, 0.5, 0.4688, 0.5312, 0.4688, 0.5312, 0.4844, 0.5, 0.4844, 0.3438, 0.7188, 0.3594, 0.7188, 0.3594, 0.7344, 0.3438, 0.7344, 0.3438, 0.5, 0.3594, 0.5, 0.3594, 0.5156, 0.3438, 0.5156, 0.3438, 0.6875, 0.3594, 0.6875, 0.3594, 0.7188, 0.3438, 0.7188, 0.3438, 0.625, 0.3594, 0.625, 0.3594, 0.6875, 0.3438, 0.6875, 0.3438, 0.5156, 0.3594, 0.5156, 0.3594, 0.5312, 0.3438, 0.5312, 0.3438, 0.5312, 0.3594, 0.5312, 0.3594, 0.5625, 0.3438, 0.5625, 0.3438, 0.5625, 0.3594, 0.5625, 0.3594, 0.625, 0.3438, 0.625, 0.4063, 0.4688, 0.4375, 0.4688, 0.4375, 0.4844, 0.4062, 0.4844, 0.4375, 0.4688, 0.5, 0.4688, 0.5, 0.4844, 0.4375, 0.4844, 0.5625, 0.4688, 0.625, 0.4688, 0.625, 0.4844, 0.5625, 0.4844, 0.3438, 0.7344, 0.3594, 0.7344, 0.3594, 0.75, 0.3438, 0.75, 0.1562, 0.7344, 0.1875, 0.7344, 0.1875, 0.75, 0.1562, 0.75, 0.5625, 0.2812, 0.625, 0.2812, 0.625, 0.3125, 0.5625, 0.3125, 0.4375, 0.2812, 0.5, 0.2812, 0.5, 0.3125, 0.4375, 0.3125, 0.4062, 0.2812, 0.4375, 0.2812, 0.4375, 0.3125, 0.4062, 0.3125, 0.1562, 0.5625, 0.1875, 0.5625, 0.1875, 0.625, 0.1562, 0.625, 0.1562, 0.5312, 0.1875, 0.5312, 0.1875, 0.5625, 0.1562, 0.5625, 0.1562, 0.5156, 0.1875, 0.5156, 0.1875, 0.5312, 0.1562, 0.5312, 0.1562, 0.625, 0.1875, 0.625, 0.1875, 0.6875, 0.1562, 0.6875, 0.1562, 0.6875, 0.1875, 0.6875, 0.1875, 0.7188, 0.1562, 0.7188, 0.1562, 0.5, 0.1875, 0.5, 0.1875, 0.5156, 0.1562, 0.5156, 0.1562, 0.7188, 0.1875, 0.7188, 0.1875, 0.7344, 0.1562, 0.7344, 0.5, 0.2812, 0.5312, 0.2812, 0.5312, 0.3125, 0.5, 0.3125, 0.5312, 0.2812, 0.5469, 0.2812, 0.5469, 0.3125, 0.5312, 0.3125, 0.5469, 0.2812, 0.5625, 0.2812, 0.5625, 0.3125, 0.5469, 0.3125, 0.5625, 0.2812, 0.5625, 0.3125, 0.5625, 0.3125, 0.5625, 0.2812, 0.375, 0.2812, 0.4062, 0.2812, 0.4062, 0.3125, 0.375, 0.3125, 0.4063, 0.2812, 0.4063, 0.3125, 0.4062, 0.3125, 0.4062, 0.2812, 0.4062, 0.2812, 0.4062, 0.3125, 0.4063, 0.3125, 0.4062, 0.2812, 0.4062, 0.2812, 0.4063, 0.3125, 0.4062, 0.3125, 0.4062, 0.2812, 0.4062, 0.2812, 0.4062, 0.3125, 0.4063, 0.3125, 0.4063, 0.2812, 0.2188, 0.5, 0.1875, 0.5, 0.1875, 0.5, 0.2188, 0.5, 0.2188, 0.5, 0.1875, 0.5, 0.1875, 0.5, 0.2188, 0.5, 0.2188, 0.5, 0.1875, 0.5, 0.1875, 0.5, 0.2188, 0.5, 0.5469, 0.3438, 0.5469, 0.3125, 0.5469, 0.3125, 0.5469, 0.3438, 0.5312, 0.9062, 0.5469, 0.9062, 0.5469, 0.9375, 0.5312, 0.9375, 0.5, 0.9062, 0.5312, 0.9062, 0.5312, 0.9375, 0.5, 0.9375, 0.7812, 0.7188, 0.8125, 0.7188, 0.8125, 0.7344, 0.7812, 0.7344, 0.7812, 0.5, 0.8125, 0.5, 0.8125, 0.5156, 0.7812, 0.5156, 0.7812, 0.6875, 0.8125, 0.6875, 0.8125, 0.7188, 0.7812, 0.7188, 0.7812, 0.625, 0.8125, 0.625, 0.8125, 0.6875, 0.7812, 0.6875, 0.7812, 0.5156, 0.8125, 0.5156, 0.8125, 0.5312, 0.7812, 0.5312, 0.7812, 0.5312, 0.8125, 0.5312, 0.8125, 0.5625, 0.7812, 0.5625, 0.7812, 0.5625, 0.8125, 0.5625, 0.8125, 0.625, 0.7812, 0.625, 0.375, 0.9062, 0.4062, 0.9062, 0.4062, 0.9375, 0.375, 0.9375, 0.2188, 0.5, 0.1875, 0.5, 0.1875, 0.5, 0.2188, 0.5, 0.5469, 0.9062, 0.5625, 0.9062, 0.5625, 0.9375, 0.5469, 0.9375, 0.4062, 0.9062, 0.4375, 0.9062, 0.4375, 0.9375, 0.4062, 0.9375, 0.4375, 0.9062, 0.5, 0.9062, 0.5, 0.9375, 0.4375, 0.9375, 0.5625, 0.9062, 0.625, 0.9062, 0.625, 0.9375, 0.5625, 0.9375, 0.7812, 0.7344, 0.8125, 0.7344, 0.8125, 0.75, 0.7812, 0.75, 0.4062, 0.2656, 0.4062, 0.2812, 0.4063, 0.2812, 0.4062, 0.2656, 0.4062, 0.2656, 0.4062, 0.2812, 0.4062, 0.2812, 0.4062, 0.2656, 0.4062, 0.2656, 0.4062, 0.2812, 0.4062, 0.2812, 0.4062, 0.2656, 0.4062, 0.2656, 0.4063, 0.2812, 0.4062, 0.2812, 0.4062, 0.2656, 0.375, 0.2656, 0.4062, 0.2656, 0.4062, 0.2812, 0.375, 0.2812, 0.5625, 0.2656, 0.5625, 0.2812, 0.5625, 0.2812, 0.5625, 0.2656, 0.5469, 0.2656, 0.5625, 0.2656, 0.5625, 0.2812, 0.5469, 0.2812, 0.5312, 0.2656, 0.5469, 0.2656, 0.5469, 0.2812, 0.5312, 0.2812, 0.5, 0.2656, 0.5312, 0.2656, 0.5312, 0.2812, 0.5, 0.2812, 0.1406, 0.7188, 0.1562, 0.7188, 0.1562, 0.7344, 0.1406, 0.7344, 0.1406, 0.5, 0.1562, 0.5, 0.1562, 0.5156, 0.1406, 0.5156, 0.1406, 0.6875, 0.1562, 0.6875, 0.1562, 0.7188, 0.1406, 0.7188, 0.1406, 0.625, 0.1562, 0.625, 0.1562, 0.6875, 0.1406, 0.6875, 0.1406, 0.5156, 0.1562, 0.5156, 0.1562, 0.5312, 0.1406, 0.5312, 0.1406, 0.5312, 0.1562, 0.5312, 0.1562, 0.5625, 0.1406, 0.5625, 0.1406, 0.5625, 0.1562, 0.5625, 0.1562, 0.625, 0.1406, 0.625, 0.4062, 0.2656, 0.4375, 0.2656, 0.4375, 0.2812, 0.4062, 0.2812, 0.4375, 0.2656, 0.5, 0.2656, 0.5, 0.2812, 0.4375, 0.2812, 0.5625, 0.2656, 0.625, 0.2656, 0.625, 0.2812, 0.5625, 0.2812, 0.1406, 0.7344, 0.1562, 0.7344, 0.1562, 0.75, 0.1406, 0.75, 0.1875, 0.5, 0.1562, 0.5, 0.1563, 0.5, 0.1875, 0.5, 0.1875, 0.5, 0.1562, 0.5, 0.1562, 0.5, 0.1875, 0.5, 0.1875, 0.5, 0.1562, 0.5, 0.1562, 0.5, 0.1875, 0.5, 0.5469, 0.3125, 0.5469, 0.2812, 0.5469, 0.2812, 0.5469, 0.3125, 0.5312, 0.9375, 0.5469, 0.9375, 0.5469, 0.9688, 0.5312, 0.9688, 0.5, 0.9375, 0.5312, 0.9375, 0.5312, 0.9688, 0.5, 0.9688, 0.8125, 0.7188, 0.8438, 0.7188, 0.8438, 0.7344, 0.8125, 0.7344, 0.8125, 0.5, 0.8438, 0.5, 0.8438, 0.5156, 0.8125, 0.5156, 0.8125, 0.6875, 0.8438, 0.6875, 0.8438, 0.7188, 0.8125, 0.7188, 0.8125, 0.625, 0.8438, 0.625, 0.8438, 0.6875, 0.8125, 0.6875, 0.8125, 0.5156, 0.8438, 0.5156, 0.8438, 0.5312, 0.8125, 0.5312, 0.8125, 0.5312, 0.8438, 0.5312, 0.8438, 0.5625, 0.8125, 0.5625, 0.8125, 0.5625, 0.8438, 0.5625, 0.8438, 0.625, 0.8125, 0.625, 0.375, 0.9375, 0.4062, 0.9375, 0.4062, 0.9688, 0.375, 0.9688, 0.1875, 0.5, 0.1563, 0.5, 0.1562, 0.5, 0.1875, 0.5, 0.5469, 0.9375, 0.5625, 0.9375, 0.5625, 0.9688, 0.5469, 0.9688, 0.4062, 0.9375, 0.4375, 0.9375, 0.4375, 0.9688, 0.4062, 0.9688, 0.4375, 0.9375, 0.5, 0.9375, 0.5, 0.9688, 0.4375, 0.9688, 0.5625, 0.9375, 0.625, 0.9375, 0.625, 0.9688, 0.5625, 0.9688, 0.8125, 0.7344, 0.8438, 0.7344, 0.8438, 0.75, 0.8125, 0.75, 0.125, 0.7344, 0.1406, 0.7344, 0.1406, 0.75, 0.125, 0.75, 0.5625, 0.25, 0.625, 0.25, 0.625, 0.2656, 0.5625, 0.2656, 0.4375, 0.25, 0.5, 0.25, 0.5, 0.2656, 0.4375, 0.2656, 0.4062, 0.25, 0.4375, 0.25, 0.4375, 0.2656, 0.4062, 0.2656, 0.125, 0.5625, 0.1406, 0.5625, 0.1406, 0.625, 0.125, 0.625, 0.125, 0.5312, 0.1406, 0.5312, 0.1406, 0.5625, 0.125, 0.5625, 0.125, 0.5156, 0.1406, 0.5156, 0.1406, 0.5312, 0.125, 0.5312, 0.125, 0.625, 0.1406, 0.625, 0.1406, 0.6875, 0.125, 0.6875, 0.125, 0.6875, 0.1406, 0.6875, 0.1406, 0.7188, 0.125, 0.7188, 0.125, 0.5, 0.1406, 0.5, 0.1406, 0.5156, 0.125, 0.5156, 0.125, 0.7188, 0.1406, 0.7188, 0.1406, 0.7344, 0.125, 0.7344, 0.5, 0.25, 0.5312, 0.25, 0.5312, 0.2656, 0.5, 0.2656, 0.5312, 0.25, 0.5469, 0.25, 0.5469, 0.2656, 0.5312, 0.2656, 0.5469, 0.25, 0.5625, 0.25, 0.5625, 0.2656, 0.5469, 0.2656, 0.5625, 0.25, 0.5625, 0.2656, 0.5625, 0.2656, 0.5625, 0.25, 0.375, 0.25, 0.4062, 0.25, 0.4062, 0.2656, 0.375, 0.2656, 0.4062, 0.2656, 0.4062, 0.25, 0.4062, 0.25, 0.4062, 0.2656, 0.4062, 0.25, 0.4062, 0.2656, 0.4062, 0.2656, 0.4062, 0.25, 0.4062, 0.25, 0.4062, 0.2656, 0.4062, 0.2656, 0.4062, 0.25, 0.4062, 0.25, 0.4062, 0.2656, 0.4062, 0.2656, 0.4062, 0.25, 0.1562, 0.5, 0.1406, 0.5, 0.1406, 0.5, 0.1563, 0.5, 0.1562, 0.5, 0.1406, 0.5, 0.1406, 0.5, 0.1562, 0.5, 0.1562, 0.5, 0.1406, 0.5, 0.1406, 0.5, 0.1562, 0.5, 0.5469, 0.2812, 0.5469, 0.2656, 0.5469, 0.2656, 0.5469, 0.2812, 0.5312, 0.9688, 0.5469, 0.9688, 0.5469, 0.9844, 0.5312, 0.9844, 0.5, 0.9688, 0.5312, 0.9688, 0.5312, 0.9844, 0.5, 0.9844, 0.8438, 0.7188, 0.8594, 0.7188, 0.8594, 0.7344, 0.8438, 0.7344, 0.8438, 0.5, 0.8594, 0.5, 0.8594, 0.5156, 0.8438, 0.5156, 0.8438, 0.6875, 0.8594, 0.6875, 0.8594, 0.7188, 0.8438, 0.7188, 0.8438, 0.625, 0.8594, 0.625, 0.8594, 0.6875, 0.8438, 0.6875, 0.8438, 0.5156, 0.8594, 0.5156, 0.8594, 0.5312, 0.8438, 0.5312, 0.8438, 0.5312, 0.8594, 0.5312, 0.8594, 0.5625, 0.8438, 0.5625, 0.8438, 0.5625, 0.8594, 0.5625, 0.8594, 0.625, 0.8438, 0.625, 0.375, 0.9688, 0.4062, 0.9688, 0.4062, 0.9844, 0.375, 0.9844, 0.1563, 0.5, 0.1406, 0.5, 0.1406, 0.5, 0.1562, 0.5, 0.5469, 0.9688, 0.5625, 0.9688, 0.5625, 0.9844, 0.5469, 0.9844, 0.4062, 0.9688, 0.4375, 0.9688, 0.4375, 0.9844, 0.4062, 0.9844, 0.4375, 0.9688, 0.5, 0.9688, 0.5, 0.9844, 0.4375, 0.9844, 0.5625, 0.9688, 0.625, 0.9688, 0.625, 0.9844, 0.5625, 0.9844, 0.8438, 0.7344, 0.8594, 0.7344, 0.8594, 0.75, 0.8438, 0.75, 0.7656, 0.7344, 0.7812, 0.7344, 0.7812, 0.75, 0.7656, 0.75, 0.5625, 0.8906, 0.625, 0.8906, 0.625, 0.9062, 0.5625, 0.9062, 0.4375, 0.8906, 0.5, 0.8906, 0.5, 0.9062, 0.4375, 0.9062, 0.4062, 0.8906, 0.4375, 0.8906, 0.4375, 0.9062, 0.4062, 0.9062, 0.5469, 0.8906, 0.5625, 0.8906, 0.5625, 0.9062, 0.5469, 0.9062, 0.2344, 0.5, 0.2188, 0.5, 0.2188, 0.5, 0.2344, 0.5, 0.375, 0.8906, 0.4062, 0.8906, 0.4062, 0.9062, 0.375, 0.9062, 0.7656, 0.5625, 0.7812, 0.5625, 0.7812, 0.625, 0.7656, 0.625, 0.7656, 0.5312, 0.7812, 0.5312, 0.7812, 0.5625, 0.7656, 0.5625, 0.7656, 0.5156, 0.7812, 0.5156, 0.7812, 0.5312, 0.7656, 0.5312, 0.7656, 0.625, 0.7812, 0.625, 0.7812, 0.6875, 0.7656, 0.6875, 0.7656, 0.6875, 0.7812, 0.6875, 0.7812, 0.7188, 0.7656, 0.7188, 0.7656, 0.5, 0.7812, 0.5, 0.7812, 0.5156, 0.7656, 0.5156, 0.7656, 0.7188, 0.7812, 0.7188, 0.7812, 0.7344, 0.7656, 0.7344, 0.5, 0.8906, 0.5312, 0.8906, 0.5312, 0.9062, 0.5, 0.9062, 0.5312, 0.8906, 0.5469, 0.8906, 0.5469, 0.9062, 0.5312, 0.9062, 0.5469, 0.3594, 0.5469, 0.3438, 0.5469, 0.3438, 0.5469, 0.3594, 0.2344, 0.5, 0.2188, 0.5, 0.2188, 0.5, 0.2344, 0.5, 0.2344, 0.5, 0.2188, 0.5, 0.2188, 0.5, 0.2344, 0.5, 0.2344, 0.5, 0.2188, 0.5, 0.2188, 0.5, 0.2344, 0.5, 0.1875, 0.7344, 0.2188, 0.7344, 0.2188, 0.75, 0.1875, 0.75, 0.5625, 0.3125, 0.625, 0.3125, 0.625, 0.3438, 0.5625, 0.3438, 0.4375, 0.3125, 0.5, 0.3125, 0.5, 0.3438, 0.4375, 0.3438, 0.4062, 0.3125, 0.4375, 0.3125, 0.4375, 0.3438, 0.4062, 0.3438, 0.1875, 0.5625, 0.2188, 0.5625, 0.2188, 0.625, 0.1875, 0.625, 0.1875, 0.5312, 0.2188, 0.5312, 0.2188, 0.5625, 0.1875, 0.5625, 0.1875, 0.5156, 0.2188, 0.5156, 0.2188, 0.5312, 0.1875, 0.5312, 0.1875, 0.625, 0.2188, 0.625, 0.2188, 0.6875, 0.1875, 0.6875, 0.1875, 0.6875, 0.2188, 0.6875, 0.2188, 0.7188, 0.1875, 0.7188, 0.1875, 0.5, 0.2188, 0.5, 0.2188, 0.5156, 0.1875, 0.5156, 0.1875, 0.7188, 0.2188, 0.7188, 0.2188, 0.7344, 0.1875, 0.7344, 0.5, 0.3125, 0.5312, 0.3125, 0.5312, 0.3438, 0.5, 0.3438, 0.5312, 0.3125, 0.5469, 0.3125, 0.5469, 0.3438, 0.5312, 0.3438, 0.5469, 0.3125, 0.5625, 0.3125, 0.5625, 0.3438, 0.5469, 0.3438, 0.5625, 0.3125, 0.5625, 0.3438, 0.5625, 0.3438, 0.5625, 0.3125, 0.375, 0.3125, 0.4062, 0.3125, 0.4062, 0.3437, 0.375, 0.3438, 0.4063, 0.3125, 0.4063, 0.3438, 0.4062, 0.3437, 0.4062, 0.3125, 0.4062, 0.3125, 0.4062, 0.3438, 0.4063, 0.3438, 0.4063, 0.3125, 0.4063, 0.3125, 0.4063, 0.3438, 0.4062, 0.3438, 0.4062, 0.3125, 0.4062, 0.3125, 0.4062, 0.3438, 0.4063, 0.3438, 0.4063, 0.3125, 0.25, 0.5, 0.2344, 0.5, 0.2344, 0.5, 0.25, 0.5, 0.25, 0.5, 0.2344, 0.5, 0.2344, 0.5, 0.25, 0.5, 0.25, 0.5, 0.2344, 0.5, 0.2344, 0.5, 0.25, 0.5, 0.5469, 0.375, 0.5469, 0.3594, 0.5469, 0.3594, 0.5469, 0.375, 0.5312, 0.875, 0.5469, 0.875, 0.5469, 0.8906, 0.5312, 0.8906, 0.5, 0.875, 0.5312, 0.875, 0.5312, 0.8906, 0.5, 0.8906, 0.75, 0.7188, 0.7656, 0.7188, 0.7656, 0.7344, 0.75, 0.7344, 0.75, 0.5, 0.7656, 0.5, 0.7656, 0.5156, 0.75, 0.5156, 0.75, 0.6875, 0.7656, 0.6875, 0.7656, 0.7188, 0.75, 0.7188, 0.75, 0.625, 0.7656, 0.625, 0.7656, 0.6875, 0.75, 0.6875, 0.75, 0.5156, 0.7656, 0.5156, 0.7656, 0.5312, 0.75, 0.5312, 0.75, 0.5312, 0.7656, 0.5312, 0.7656, 0.5625, 0.75, 0.5625, 0.75, 0.5625, 0.7656, 0.5625, 0.7656, 0.625, 0.75, 0.625, 0.375, 0.875, 0.4062, 0.875, 0.4062, 0.8906, 0.375, 0.8906, 0.25, 0.5, 0.2344, 0.5, 0.2344, 0.5, 0.25, 0.5, 0.5469, 0.875, 0.5625, 0.875, 0.5625, 0.8906, 0.5469, 0.8906, 0.4062, 0.875, 0.4375, 0.875, 0.4375, 0.8906, 0.4062, 0.8906, 0.4375, 0.875, 0.5, 0.875, 0.5, 0.8906, 0.4375, 0.8906, 0.5625, 0.875, 0.625, 0.875, 0.625, 0.8906, 0.5625, 0.8906, 0.75, 0.7344, 0.7656, 0.7344, 0.7656, 0.75, 0.75, 0.75, 0.2188, 0.7344, 0.2344, 0.7344, 0.2344, 0.75, 0.2188, 0.75, 0.5625, 0.3438, 0.625, 0.3438, 0.625, 0.3594, 0.5625, 0.3594, 0.4375, 0.3438, 0.5, 0.3438, 0.5, 0.3594, 0.4375, 0.3594, 0.4062, 0.3438, 0.4375, 0.3438, 0.4375, 0.3594, 0.4062, 0.3594, 0.2188, 0.5625, 0.2344, 0.5625, 0.2344, 0.625, 0.2188, 0.625, 0.2188, 0.5312, 0.2344, 0.5312, 0.2344, 0.5625, 0.2188, 0.5625, 0.2188, 0.5156, 0.2344, 0.5156, 0.2344, 0.5312, 0.2188, 0.5312, 0.2188, 0.625, 0.2344, 0.625, 0.2344, 0.6875, 0.2188, 0.6875, 0.2188, 0.6875, 0.2344, 0.6875, 0.2344, 0.7188, 0.2188, 0.7188, 0.2188, 0.5, 0.2344, 0.5, 0.2344, 0.5156, 0.2188, 0.5156, 0.2188, 0.7188, 0.2344, 0.7188, 0.2344, 0.7344, 0.2188, 0.7344, 0.5, 0.3438, 0.5312, 0.3438, 0.5312, 0.3594, 0.5, 0.3594, 0.5312, 0.3438, 0.5469, 0.3438, 0.5469, 0.3594, 0.5312, 0.3594, 0.5469, 0.3438, 0.5625, 0.3438, 0.5625, 0.3594, 0.5469, 0.3594, 0.5625, 0.3438, 0.5625, 0.3594, 0.5625, 0.3594, 0.5625, 0.3438, 0.375, 0.3438, 0.4062, 0.3437, 0.4062, 0.3594, 0.375, 0.3594, 0.4063, 0.3438, 0.4063, 0.3594, 0.4062, 0.3594, 0.4062, 0.3437, 0.4062, 0.3438, 0.4062, 0.3594, 0.4063, 0.3594, 0.4063, 0.3438, 0.4063, 0.3438, 0.4063, 0.3594, 0.4062, 0.3594, 0.4062, 0.3438, 0.4062, 0.3438, 0.4062, 0.3594, 0.4063, 0.3594, 0.4063, 0.3438, 0.4062, 0.4844, 0.4062, 0.5, 0.4062, 0.5, 0.4062, 0.4844, 0.4062, 0.5, 0.4062, 0.5, 0.4062, 0.5, 0.4062, 0.5, 0.4062, 0.4844, 0.4062, 0.4844, 0.4062, 0.4844, 0.4062, 0.4844, 0.4062, 0.4844, 0.4062, 0.5, 0.4062, 0.5, 0.4062, 0.4844, 0.4062, 0.25, 0.4062, 0.2656, 0.4062, 0.2656, 0.4062, 0.25, 0.4062, 0.2656, 0.4062, 0.2656, 0.4062, 0.2656, 0.4062, 0.2656, 0.4062, 0.25, 0.4062, 0.25, 0.4062, 0.25, 0.4062, 0.25, 0.4062, 0.25, 0.4062, 0.2656, 0.4062, 0.2656, 0.4062, 0.25, 0.4063, 0.3594, 0.4063, 0.375, 0.4062, 0.375, 0.4062, 0.3594, 0.4062, 0.375, 0.4062, 0.3594, 0.4062, 0.3594, 0.4062, 0.375, 0.4062, 0.3594, 0.4063, 0.3594, 0.4063, 0.3594, 0.4062, 0.3594, 0.4063, 0.3594, 0.4063, 0.375, 0.4063, 0.375, 0.4063, 0.3594])
me_cube.materials.append(mat_material)
me_cube.use_mirror_vertex_groups = False
me_cube.update()

# ---- objects
ob_cube = bpy.data.objects.new('Cube', me_cube)

# ---- transforms, parenting, visibility, modifiers, constraints
ob_cube.location = (0.0, 0.0, 2.356)
ob_cube.scale = (3.0, 3.0, 3.0)
ob_cube.lock_rotations_4d = False
ob_cube.empty_display_type = 'ARROWS'
ob_cube.lineart.crease_threshold = 0.0

# ---- collection membership
col_collection.objects.link(ob_cube)

# ---- scene / render settings (as saved in the file)
scene.frame_start = 1; scene.frame_end = 250; scene.frame_set(1)
scene.render.engine = 'BLENDER_EEVEE_NEXT'
scene.cycles.sampling_pattern = 'TABULATED_SOBOL'
scene.view_settings.view_transform = 'Filmic'
bpy.context.view_layer.update()

# ---- added for rendering (the .blend has no active camera and no usable light): camera, sun
cam_auto = bpy.data.cameras.new('AutoCamera')
cam_auto.lens = 50.0
cam_auto.sensor_width = 36.0
cam_auto.clip_end = 1000.0
ob_auto_camera = bpy.data.objects.new('AutoCamera', cam_auto)
scene.collection.objects.link(ob_auto_camera)
ob_auto_camera.location = (17.4703, -16.189, 16.4854)
ob_auto_camera.rotation_euler = (1.09748, -7.21219e-08, 0.694738)
scene.camera = ob_auto_camera
light_auto_sun = bpy.data.lights.new('AutoSun', 'SUN')
light_auto_sun.energy = 3.0
light_auto_sun.angle = 0.0523599
ob_auto_sun = bpy.data.objects.new('AutoSun', light_auto_sun)
scene.collection.objects.link(ob_auto_sun)
ob_auto_sun.rotation_euler = (0.872665, 0.174533, 0.523599)
bpy.context.view_layer.update()
